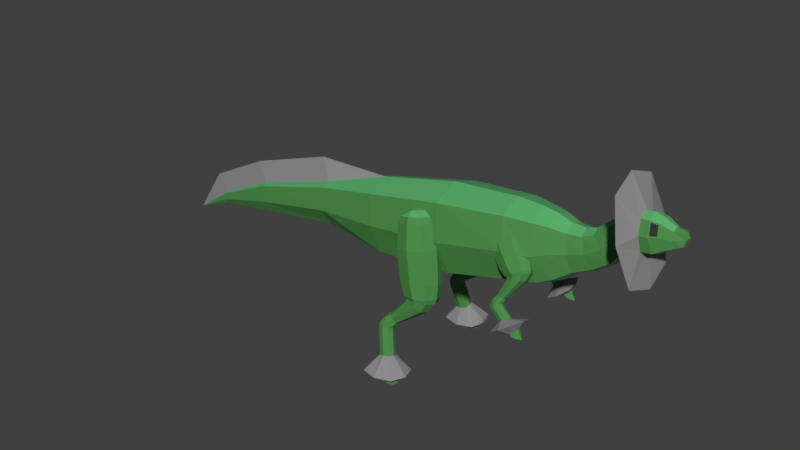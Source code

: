 # Source: Small_Herbivore_Metal.blend  (saved by Blender 2.78.0; exported with 4.5.12 LTS)
import bpy
from mathutils import Matrix  # noqa: F401  (used for matrix-valued properties, if any)

bpy.ops.wm.read_factory_settings(use_empty=True)
scene = bpy.context.scene
scene.name = 'Scene'

# ---- collections
col_collection_1 = bpy.data.collections.new('Collection 1'); scene.collection.children.link(col_collection_1)

# ---- materials (node trees are filled in below, after node groups)
mat_green_hide_small_herbivore_metal = bpy.data.materials.new('Green Hide Small Herbivore Metal')
mat_green_hide_small_herbivore_metal.alpha_threshold = 0.0
mat_green_hide_small_herbivore_metal.use_transparent_shadow = False
mat_green_hide_small_herbivore_metal.diffuse_color = (0.08, 0.28, 0.075, 1.0)
mat_green_hide_small_herbivore_metal.roughness = 0.5
mat_green_hide_small_herbivore_metal.specular_intensity = 0.1
mat_green_hide_small_herbivore_metal.line_color = (0.0, 0.0, 0.0, 1.0)
mat_light_green_hide_small_herbivore_metal = bpy.data.materials.new('Light Green Hide Small Herbivore Metal')
mat_light_green_hide_small_herbivore_metal.alpha_threshold = 0.0
mat_light_green_hide_small_herbivore_metal.use_transparent_shadow = False
mat_light_green_hide_small_herbivore_metal.diffuse_color = (0.11, 0.45, 0.16, 1.0)
mat_light_green_hide_small_herbivore_metal.roughness = 0.5
mat_light_green_hide_small_herbivore_metal.specular_intensity = 0.1
mat_pale_hide_small_herbivore_metal = bpy.data.materials.new('Pale Hide Small Herbivore Metal')
mat_pale_hide_small_herbivore_metal.alpha_threshold = 0.0
mat_pale_hide_small_herbivore_metal.use_transparent_shadow = False
mat_pale_hide_small_herbivore_metal.diffuse_color = (0.5, 0.8, 0.7, 1.0)
mat_pale_hide_small_herbivore_metal.roughness = 0.5
mat_pale_hide_small_herbivore_metal.specular_intensity = 0.1
mat_eyes_small_herbivore_metal = bpy.data.materials.new('Eyes Small Herbivore Metal')
mat_eyes_small_herbivore_metal.alpha_threshold = 0.0
mat_eyes_small_herbivore_metal.use_transparent_shadow = False
mat_eyes_small_herbivore_metal.diffuse_color = (0.03968, 0.03968, 0.03968, 1.0)
mat_eyes_small_herbivore_metal.roughness = 0.5
mat_metal_small_herbivore_metal = bpy.data.materials.new('Metal Small Herbivore Metal')
mat_metal_small_herbivore_metal.alpha_threshold = 0.0
mat_metal_small_herbivore_metal.use_transparent_shadow = False
mat_metal_small_herbivore_metal.diffuse_color = (0.274, 0.274, 0.274, 1.0)
mat_metal_small_herbivore_metal.roughness = 0.5
mat_metal_small_herbivore_metal.specular_intensity = 1.0

# ---- material node trees

# ---- world
world_world = bpy.data.worlds.new('World'); scene.world = world_world
world_world.color = (0.05088, 0.05088, 0.05088)
world_world.use_sun_shadow = False
world_world.sun_shadow_jitter_overblur = 0.0
world_world.cycles.sampling_method = 'MANUAL'

# ---- meshes
me_cube = bpy.data.meshes.new('Cube')
me_cube.from_pydata([(-1.531, 0.4644, 1.431), (0.02252, 0.55, 1.611), (0.02252, -0.5641, 1.611), (-1.531, -0.4786, 1.431), (-1.765, 0.4644, 2.478), (-0.2477, 0.55, 2.807), (-0.2477, -0.5641, 2.807), (-1.765, -0.4786, 2.478), (-1.498, -0.007086, 1.28), (0.0622, -0.007087, 1.433), (-1.798, -0.007086, 2.629), (-0.2874, -0.007087, 2.985), (-1.648, 0.6, 1.954), (-0.1097, 0.7101, 2.189), (-0.1097, -0.7242, 2.189), (-1.648, -0.6141, 1.954), (-4.613, -0.007085, 1.07), (-2.824, -0.007086, 1.403), (-2.846, -0.3107, 1.5), (-2.919, 0.4469, 1.787), (-3.006, 0.3455, 2.179), (-2.919, -0.4611, 1.787), (-3.006, -0.3597, 2.179), (-3.277, -0.007086, 2.591), (-2.846, 0.2966, 1.5), (-5.915, -0.007085, 0.8432), (-4.625, -0.1932, 1.142), (-4.666, 0.2711, 1.354), (-4.714, 0.209, 1.644), (-4.666, -0.2853, 1.354), (-4.714, -0.2232, 1.644), (-4.973, -0.007085, 2.026), (-4.625, 0.179, 1.142), (-6.802, -0.007085, 0.4972), (-5.92, -0.07913, 0.8709), (-5.935, 0.1006, 0.9533), (-5.954, 0.07658, 1.065), (-5.935, -0.1148, 0.9533), (-5.954, -0.09075, 1.065), (-6.205, -0.007085, 1.397), (-5.92, 0.06496, 0.8709), (1.229, 0.4975, 1.904), (0.9554, -0.007087, 3.098), (0.9895, -0.4867, 2.945), (1.109, -0.6568, 2.423), (0.9895, 0.4725, 2.945), (1.109, 0.6426, 2.423), (1.229, -0.5117, 1.904), (1.265, -0.007087, 1.742), (3.86, -0.007088, 3.309), (1.545, -0.5303, 2.43), (1.545, 0.5162, 2.43), (1.434, -0.007087, 3.085), (1.629, -0.4135, 1.954), (1.629, 0.3993, 1.954), (1.655, -0.007087, 1.798), (1.458, 0.3792, 2.937), (1.458, -0.3933, 2.937), (1.794, -0.438, 2.503), (1.794, 0.4238, 2.503), (1.703, -0.007087, 3.043), (1.869, -0.3418, 2.055), (1.869, 0.3276, 2.055), (1.89, -0.007087, 1.926), (1.723, 0.311, 2.921), (1.723, -0.3252, 2.921), (2.076, -0.3241, 2.571), (2.076, 0.3099, 2.571), (1.98, -0.007087, 2.962), (2.155, -0.2533, 2.246), (2.155, 0.2391, 2.246), (2.178, -0.007087, 2.153), (2.001, 0.2269, 2.874), (2.001, -0.2411, 2.874), (2.352, -0.2715, 2.646), (2.352, 0.2573, 2.646), (2.225, -0.007088, 2.957), (2.457, -0.2125, 2.387), (2.457, 0.1983, 2.387), (2.487, -0.007087, 2.313), (2.254, 0.1881, 2.886), (2.254, -0.2023, 2.886), (2.603, -0.2455, 2.789), (2.603, 0.2314, 2.789), (2.406, -0.007088, 3.02), (2.766, -0.1923, 2.598), (2.766, 0.1781, 2.598), (2.813, -0.007088, 2.543), (2.45, 0.1689, 2.967), (2.45, -0.1831, 2.967), (2.736, -0.2222, 2.945), (2.736, 0.2081, 2.945), (2.517, -0.007088, 3.109), (2.917, -0.1742, 2.808), (2.917, 0.16, 2.808), (2.969, -0.007088, 2.769), (2.567, 0.1517, 3.072), (2.567, -0.1659, 3.072), (2.888, -0.2222, 3.084), (2.888, 0.2081, 3.084), (2.704, -0.007088, 3.286), (3.04, -0.1742, 2.916), (3.04, 0.16, 2.916), (3.084, -0.007088, 2.867), (2.745, 0.1517, 3.24), (2.745, -0.1659, 3.24), (3.015, -0.2349, 3.176), (3.015, 0.2207, 3.176), (2.884, -0.007088, 3.434), (3.122, -0.184, 2.961), (3.122, 0.1698, 2.961), (3.153, -0.007088, 2.899), (2.914, 0.161, 3.376), (2.914, -0.1752, 3.376), (3.206, -0.2622, 3.243), (3.206, 0.2481, 3.243), (3.174, -0.007088, 3.566), (3.232, -0.2053, 2.975), (3.232, 0.1911, 2.975), (3.24, -0.007088, 2.898), (3.181, 0.1813, 3.492), (3.181, -0.1954, 3.492), (3.363, -0.2494, 3.281), (3.363, 0.2352, 3.281), (3.312, -0.007088, 3.579), (3.412, -0.2053, 2.993), (3.412, 0.1911, 2.993), (3.42, -0.007088, 2.916), (3.343, 0.1819, 3.481), (3.343, -0.196, 3.481), (3.471, -0.213, 3.299), (3.471, 0.1988, 3.299), (3.469, -0.007088, 3.539), (3.549, -0.166, 3.069), (3.549, 0.1519, 3.069), (3.555, -0.007088, 3.008), (3.455, 0.155, 3.462), (3.455, -0.1692, 3.462), (3.681, -0.1379, 3.275), (3.681, 0.1237, 3.275), (3.665, -0.007088, 3.44), (3.716, -0.1087, 3.14), (3.716, 0.09454, 3.14), (3.72, -0.007088, 3.1), (3.668, 0.08949, 3.403), (3.668, -0.1037, 3.403), (3.86, -0.07628, 3.309), (3.86, 0.0621, 3.309), (3.797, -0.007088, 3.433), (3.831, -0.08553, 3.2), (3.831, 0.07136, 3.2), (3.833, -0.007088, 3.169), (3.799, 0.06746, 3.404), (3.799, -0.08164, 3.404), (-0.1849, 0.4483, 1.956), (-0.3751, 0.3973, 2.485), (-0.7312, 0.4572, 1.831), (-0.7922, 0.4041, 2.39), (-0.2031, 0.935, 2.079), (-0.389, 0.769, 2.579), (-0.7493, 0.9439, 1.954), (-0.8061, 0.7757, 2.483), (-0.8286, 0.7019, 1.872), (-0.8667, 0.591, 2.421), (-0.1056, 0.6902, 2.038), (-0.3145, 0.582, 2.547), (-0.4551, 0.374, 1.874), (-0.5814, 0.3406, 2.422), (-0.4791, 1.018, 2.036), (-0.5998, 0.8325, 2.546), (-0.6173, 0.5629, 2.599), (-0.295, 0.5554, 1.087), (-0.4537, 0.5634, 2.62), (-0.6085, 0.4233, 2.548), (-0.7738, 0.5686, 2.547), (-0.6191, 0.7086, 2.62), (-0.3115, 0.393, 2.36), (-0.7952, 0.4009, 2.249), (-0.8113, 0.8319, 2.358), (-0.3276, 0.824, 2.469), (-0.2413, 0.6072, 2.432), (-0.8815, 0.6176, 2.286), (-0.572, 0.8977, 2.431), (-0.5507, 0.3272, 2.287), (-0.3433, 0.462, 1.313), (-0.08808, 0.5322, 1.391), (-0.6961, 0.7718, 1.312), (-0.604, 0.5406, 1.273), (-0.366, 1.07, 1.467), (-0.6212, 1.0, 1.389), (-0.01318, 0.7607, 1.468), (-0.1052, 0.9919, 1.507), (-0.2938, 0.596, 1.043), (-0.07253, 0.6154, 1.136), (-0.5954, 0.8199, 1.11), (-0.5196, 0.6225, 1.07), (-0.304, 1.075, 1.219), (-0.5264, 1.015, 1.17), (-0.003604, 0.8105, 1.197), (-0.07934, 1.008, 1.236), (-0.3741, 0.6793, 0.948), (-0.09348, 0.649, 1.065), (-0.556, 0.83, 1.091), (-0.493, 0.6553, 1.049), (-0.2893, 1.056, 1.16), (-0.4897, 1.003, 1.137), (-0.02716, 0.8216, 1.112), (-0.09011, 0.9963, 1.154), (-0.805, 0.8424, 0.5936), (-0.2156, 0.7224, 0.9072), (-0.5593, 0.8693, 1.06), (-0.5235, 0.7275, 1.01), (-0.3369, 1.053, 1.036), (-0.4954, 1.009, 1.076), (-0.1518, 0.8625, 0.9237), (-0.1875, 1.004, 0.9734), (-0.8797, 0.8435, 0.5222), (-0.7417, 0.8648, 0.5363), (-0.8634, 0.9415, 0.6904), (-0.859, 0.8675, 0.6587), (-0.7666, 1.037, 0.6251), (-0.8299, 1.015, 0.6825), (-0.7082, 0.938, 0.5284), (-0.7127, 1.012, 0.56), (-0.8979, 0.8497, 0.4969), (-0.8041, 0.8703, 0.4537), (-0.9492, 0.9618, 0.6375), (-0.9439, 0.8735, 0.5997), (-0.8338, 1.076, 0.5597), (-0.9093, 1.049, 0.6281), (-0.7642, 0.9575, 0.4443), (-0.7695, 1.046, 0.4821), (-0.9293, 0.8642, 0.4322), (-0.8111, 0.8765, 0.4436), (-0.9877, 0.968, 0.5973), (-0.9755, 0.8797, 0.5612), (-0.8598, 1.082, 0.5422), (-0.9467, 1.055, 0.5955), (-0.77, 0.9637, 0.4417), (-0.7822, 1.052, 0.4779), (-0.9309, 0.8711, 0.3976), (-0.8285, 0.891, 0.4173), (-1.051, 0.9825, 0.4895), (-1.026, 0.8942, 0.461), (-0.912, 1.097, 0.4889), (-1.013, 1.07, 0.5038), (-0.7901, 0.9783, 0.4316), (-0.8155, 1.067, 0.4601), (-0.8291, 0.8979, 0.4027), (-1.062, 0.9894, 0.4299), (-1.031, 0.9011, 0.4069), (-0.925, 1.103, 0.4566), (-1.027, 1.077, 0.4515), (-0.7942, 0.9852, 0.4243), (-0.8247, 1.073, 0.4472), (-0.919, 0.884, 0.3344), (-0.9266, 0.8761, 0.3728), (-0.8269, 0.9029, 0.3938), (-1.061, 0.9944, 0.384), (-1.027, 0.9061, 0.3662), (-0.9301, 1.108, 0.4319), (-1.03, 1.082, 0.4108), (-0.7959, 0.9902, 0.4206), (-0.8296, 1.078, 0.4385), (-0.8223, 0.9737, -0.112), (-0.8211, 0.9108, 0.3626), (-1.054, 1.002, 0.336), (-1.019, 0.914, 0.3206), (-0.9268, 1.116, 0.3932), (-1.025, 1.09, 0.365), (-0.792, 0.998, 0.3916), (-0.827, 1.086, 0.407), (-0.7813, 1.042, -0.4193), (-0.7225, 1.001, -0.08331), (-0.9596, 1.094, -0.1104), (-0.924, 1.004, -0.1261), (-0.8302, 1.211, -0.05216), (-0.93, 1.183, -0.08089), (-0.6929, 1.09, -0.05376), (-0.7285, 1.18, -0.03807), (-0.6796, 1.07, -0.4193), (-0.918, 1.163, -0.4193), (-0.8838, 1.073, -0.4193), (-0.7846, 1.279, -0.4193), (-0.8863, 1.252, -0.4193), (-0.6478, 1.159, -0.4193), (-0.6821, 1.249, -0.4193), (-0.5545, 1.159, -0.4757), (-0.7813, 1.042, -0.4678), (-0.6793, 1.048, -0.4678), (-0.918, 1.163, -0.4678), (-0.8838, 1.073, -0.4678), (-0.7846, 1.279, -0.4678), (-0.8863, 1.252, -0.4678), (-0.6824, 1.271, -0.4678), (-0.7829, 1.161, -0.4678), (-0.5888, 1.249, -0.4757), (-0.5863, 1.07, -0.4757), (-0.6879, 1.043, -0.5241), (-0.5863, 1.07, -0.5241), (-0.5545, 1.159, -0.5241), (-0.5888, 1.249, -0.5241), (-0.6896, 1.161, -0.5241), (-0.6913, 1.28, -0.5241), (-0.1849, -0.4629, 1.956), (-0.3751, -0.4119, 2.485), (-0.7312, -0.4717, 1.831), (-0.7922, -0.4186, 2.39), (-0.2031, -0.9496, 2.079), (-0.389, -0.7835, 2.579), (-0.7493, -0.9584, 1.954), (-0.8061, -0.7903, 2.483), (-0.8286, -0.7165, 1.872), (-0.8667, -0.6056, 2.421), (-0.1056, -0.7048, 2.038), (-0.3145, -0.5966, 2.547), (-0.4551, -0.3886, 1.874), (-0.5814, -0.3551, 2.422), (-0.4791, -1.033, 2.036), (-0.5998, -0.8471, 2.546), (-0.6173, -0.5774, 2.599), (-0.295, -0.57, 1.087), (-0.4537, -0.5779, 2.62), (-0.6085, -0.4379, 2.548), (-0.7738, -0.5831, 2.547), (-0.6191, -0.7231, 2.62), (-0.3115, -0.4076, 2.36), (-0.7952, -0.4155, 2.249), (-0.8113, -0.8464, 2.358), (-0.3276, -0.8386, 2.469), (-0.2413, -0.6218, 2.432), (-0.8815, -0.6322, 2.286), (-0.572, -0.9122, 2.431), (-0.5507, -0.3418, 2.287), (-0.3433, -0.4766, 1.313), (-0.08808, -0.5468, 1.391), (-0.6961, -0.7864, 1.312), (-0.604, -0.5552, 1.273), (-0.366, -1.085, 1.467), (-0.6212, -1.015, 1.389), (-0.01318, -0.7753, 1.468), (-0.1052, -1.006, 1.507), (-0.2938, -0.6106, 1.043), (-0.07253, -0.6299, 1.136), (-0.5954, -0.8345, 1.11), (-0.5196, -0.6371, 1.07), (-0.304, -1.09, 1.219), (-0.5264, -1.03, 1.17), (-0.003604, -0.825, 1.197), (-0.07934, -1.022, 1.236), (-0.3741, -0.6939, 0.948), (-0.09348, -0.6636, 1.065), (-0.556, -0.8446, 1.091), (-0.493, -0.6699, 1.049), (-0.2893, -1.07, 1.16), (-0.4897, -1.017, 1.137), (-0.02715, -0.8362, 1.112), (-0.09011, -1.011, 1.154), (-0.805, -0.8569, 0.5936), (-0.2156, -0.7369, 0.9072), (-0.5593, -0.8839, 1.06), (-0.5235, -0.7421, 1.01), (-0.3369, -1.067, 1.036), (-0.4954, -1.024, 1.076), (-0.1518, -0.8771, 0.9237), (-0.1875, -1.019, 0.9734), (-0.8797, -0.858, 0.5222), (-0.7417, -0.8794, 0.5363), (-0.8634, -0.9561, 0.6904), (-0.859, -0.8821, 0.6587), (-0.7666, -1.052, 0.6251), (-0.8299, -1.029, 0.6825), (-0.7082, -0.9526, 0.5284), (-0.7127, -1.027, 0.56), (-0.8979, -0.8642, 0.4969), (-0.8041, -0.8848, 0.4537), (-0.9492, -0.9763, 0.6375), (-0.9439, -0.888, 0.5997), (-0.8338, -1.09, 0.5597), (-0.9093, -1.064, 0.6281), (-0.7642, -0.9721, 0.4443), (-0.7695, -1.06, 0.4821), (-0.9293, -0.8788, 0.4322), (-0.8111, -0.891, 0.4436), (-0.9877, -0.9825, 0.5973), (-0.9755, -0.8942, 0.5612), (-0.8598, -1.097, 0.5422), (-0.9467, -1.07, 0.5955), (-0.77, -0.9783, 0.4417), (-0.7822, -1.067, 0.4779), (-0.9309, -0.8857, 0.3976), (-0.8285, -0.9056, 0.4173), (-1.051, -0.9971, 0.4895), (-1.026, -0.9088, 0.461), (-0.912, -1.111, 0.4889), (-1.013, -1.084, 0.5038), (-0.7901, -0.9929, 0.4316), (-0.8155, -1.081, 0.4601), (-0.8291, -0.9125, 0.4027), (-1.062, -1.004, 0.4299), (-1.031, -0.9157, 0.4069), (-0.925, -1.118, 0.4566), (-1.027, -1.091, 0.4515), (-0.7942, -0.9998, 0.4243), (-0.8247, -1.088, 0.4472), (-0.919, -0.8985, 0.3344), (-0.9266, -0.8907, 0.3728), (-0.8269, -0.9175, 0.3938), (-1.061, -1.009, 0.384), (-1.027, -0.9207, 0.3662), (-0.9301, -1.123, 0.4319), (-1.03, -1.096, 0.4108), (-0.7959, -1.005, 0.4206), (-0.8296, -1.093, 0.4385), (-0.8223, -0.9883, -0.112), (-0.8211, -0.9253, 0.3626), (-1.054, -1.017, 0.336), (-1.019, -0.9285, 0.3206), (-0.9268, -1.131, 0.3932), (-1.025, -1.104, 0.365), (-0.792, -1.013, 0.3916), (-0.827, -1.101, 0.407), (-0.7813, -1.057, -0.4193), (-0.7225, -1.016, -0.08331), (-0.9596, -1.109, -0.1104), (-0.924, -1.019, -0.1261), (-0.8302, -1.225, -0.05216), (-0.93, -1.198, -0.08089), (-0.6929, -1.105, -0.05376), (-0.7285, -1.195, -0.03807), (-0.6796, -1.084, -0.4193), (-0.918, -1.178, -0.4193), (-0.8838, -1.088, -0.4193), (-0.7846, -1.294, -0.4193), (-0.8863, -1.266, -0.4193), (-0.6478, -1.173, -0.4193), (-0.6821, -1.263, -0.4193), (-0.5545, -1.174, -0.4757), (-0.7813, -1.057, -0.4678), (-0.6793, -1.062, -0.4678), (-0.918, -1.178, -0.4678), (-0.8838, -1.088, -0.4678), (-0.7846, -1.294, -0.4678), (-0.8863, -1.266, -0.4678), (-0.6824, -1.285, -0.4678), (-0.7829, -1.175, -0.4678), (-0.5888, -1.264, -0.4757), (-0.5863, -1.085, -0.4757), (-0.6879, -1.057, -0.5241), (-0.5863, -1.085, -0.5241), (-0.5545, -1.174, -0.5241), (-0.5888, -1.264, -0.5241), (-0.6896, -1.176, -0.5241), (-0.6913, -1.294, -0.5241), (1.321, 0.19, 2.505), (1.054, 0.1015, 2.698), (0.9705, 0.2085, 2.247), (0.7862, 0.1156, 2.501), (1.241, 0.5551, 2.63), (0.9925, 0.3803, 2.793), (0.8906, 0.5736, 2.371), (0.7251, 0.3944, 2.596), (0.8739, 0.394, 2.267), (0.7124, 0.2573, 2.516), (1.337, 0.3696, 2.609), (1.066, 0.2386, 2.777), (1.159, 0.1402, 2.356), (0.9297, 0.06344, 2.584), (1.053, 0.6234, 2.52), (0.8489, 0.4324, 2.71), (0.8426, 0.219, 2.692), (1.462, 0.3534, 2.04), (0.9513, 0.2174, 2.762), (0.8722, 0.1158, 2.65), (0.7461, 0.2282, 2.61), (0.8253, 0.3298, 2.722), (1.131, 0.1098, 2.657), (0.8209, 0.1261, 2.428), (0.7501, 0.4494, 2.538), (1.06, 0.4331, 2.767), (1.146, 0.2688, 2.749), (0.7353, 0.2904, 2.446), (0.8937, 0.4936, 2.67), (0.9874, 0.06566, 2.524), (1.376, 0.2602, 2.124), (1.53, 0.3073, 2.265), (1.108, 0.5, 2.04), (1.199, 0.3247, 2.021), (1.276, 0.7167, 2.28), (1.123, 0.6696, 2.139), (1.545, 0.4769, 2.363), (1.454, 0.6522, 2.383), (1.472, 0.3889, 2.024), (1.601, 0.3952, 2.153), (1.227, 0.5559, 1.981), (1.305, 0.4069, 1.96), (1.384, 0.743, 2.177), (1.245, 0.7012, 2.064), (1.619, 0.5405, 2.236), (1.541, 0.6896, 2.257), (1.434, 0.4622, 1.958), (1.602, 0.4279, 2.114), (1.259, 0.5655, 1.987), (1.326, 0.4343, 1.963), (1.411, 0.7336, 2.149), (1.281, 0.6947, 2.059), (1.624, 0.5571, 2.186), (1.556, 0.6883, 2.209), (1.213, 0.6211, 1.647), (1.553, 0.4992, 2.001), (1.262, 0.5987, 1.976), (1.31, 0.4937, 1.943), (1.41, 0.7427, 2.069), (1.292, 0.7056, 2.027), (1.583, 0.6061, 2.052), (1.534, 0.7112, 2.084), (1.18, 0.6286, 1.584), (1.271, 0.6438, 1.644), (1.14, 0.6889, 1.689), (1.157, 0.6346, 1.664), (1.218, 0.7689, 1.704), (1.16, 0.7462, 1.707), (1.291, 0.7012, 1.662), (1.274, 0.7555, 1.687), (1.173, 0.6358, 1.565), (1.248, 0.6557, 1.58), (1.092, 0.7094, 1.634), (1.112, 0.6446, 1.604), (1.185, 0.8049, 1.652), (1.116, 0.7778, 1.656), (1.272, 0.7241, 1.602), (1.252, 0.7889, 1.632), (1.167, 0.653, 1.523), (1.246, 0.6614, 1.573), (1.075, 0.718, 1.601), (1.1, 0.653, 1.574), (1.171, 0.8113, 1.635), (1.098, 0.7856, 1.627), (1.268, 0.7291, 1.6), (1.244, 0.7941, 1.626), (1.174, 0.6616, 1.506), (1.239, 0.6752, 1.556), (1.058, 0.7392, 1.525), (1.09, 0.6736, 1.508), (1.147, 0.8275, 1.591), (1.075, 0.8054, 1.559), (1.256, 0.7413, 1.589), (1.224, 0.807, 1.607), (1.242, 0.6818, 1.549), (1.066, 0.7501, 1.492), (1.099, 0.6839, 1.479), (1.146, 0.8359, 1.571), (1.078, 0.8156, 1.528), (1.255, 0.7473, 1.585), (1.221, 0.8135, 1.598), (1.198, 0.6774, 1.48), (1.183, 0.6677, 1.496), (1.246, 0.6865, 1.546), (1.078, 0.7582, 1.47), (1.112, 0.6916, 1.461), (1.149, 0.842, 1.557), (1.086, 0.8232, 1.507), (1.254, 0.7515, 1.583), (1.219, 0.8182, 1.593), (1.375, 0.6745, 1.301), (1.257, 0.6955, 1.534), (1.095, 0.7687, 1.449), (1.13, 0.7019, 1.442), (1.16, 0.8517, 1.54), (1.101, 0.8335, 1.487), (1.264, 0.7603, 1.571), (1.229, 0.8272, 1.579), (1.516, 0.6753, 1.195), (1.436, 0.693, 1.356), (1.27, 0.7676, 1.27), (1.306, 0.6995, 1.262), (1.337, 0.8521, 1.362), (1.277, 0.8337, 1.308), (1.442, 0.759, 1.394), (1.407, 0.8272, 1.402), (1.58, 0.6981, 1.241), (1.422, 0.7761, 1.128), (1.449, 0.7008, 1.147), (1.502, 0.8734, 1.185), (1.438, 0.8505, 1.139), (1.596, 0.7725, 1.252), (1.57, 0.8478, 1.233), (1.578, 0.6753, 1.159), (1.627, 0.6981, 1.135), (1.563, 0.8734, 1.149), (1.682, 0.7725, 1.097), (1.616, 0.8478, 1.127), (1.321, -0.2104, 2.505), (1.054, -0.1219, 2.698), (0.9705, -0.2288, 2.247), (0.7862, -0.136, 2.501), (1.241, -0.5755, 2.63), (0.9925, -0.4007, 2.793), (0.8906, -0.5939, 2.371), (0.7251, -0.4148, 2.596), (0.8739, -0.4144, 2.267), (0.7124, -0.2776, 2.516), (1.337, -0.3899, 2.609), (1.066, -0.259, 2.777), (1.159, -0.1605, 2.356), (0.9297, -0.08381, 2.584), (1.053, -0.6438, 2.52), (0.8489, -0.4528, 2.71), (0.8426, -0.2394, 2.692), (1.462, -0.3738, 2.04), (0.9513, -0.2378, 2.762), (0.8722, -0.1362, 2.65), (0.7461, -0.2486, 2.61), (0.8253, -0.3502, 2.722), (1.131, -0.1302, 2.657), (0.8209, -0.1465, 2.428), (0.7501, -0.4698, 2.538), (1.06, -0.4534, 2.767), (1.146, -0.2892, 2.749), (0.7353, -0.3108, 2.446), (0.8937, -0.5139, 2.67), (0.9874, -0.08603, 2.524), (1.376, -0.2806, 2.124), (1.53, -0.3277, 2.265), (1.108, -0.5204, 2.04), (1.199, -0.3451, 2.021), (1.276, -0.737, 2.28), (1.123, -0.69, 2.139), (1.545, -0.4973, 2.363), (1.454, -0.6725, 2.383), (1.472, -0.4093, 2.024), (1.601, -0.4156, 2.153), (1.227, -0.5763, 1.981), (1.305, -0.4273, 1.96), (1.384, -0.7634, 2.177), (1.245, -0.7216, 2.064), (1.619, -0.5609, 2.236), (1.541, -0.71, 2.257), (1.434, -0.4825, 1.958), (1.602, -0.4482, 2.114), (1.259, -0.5859, 1.987), (1.326, -0.4546, 1.963), (1.411, -0.754, 2.149), (1.281, -0.7151, 2.059), (1.624, -0.5774, 2.186), (1.556, -0.7087, 2.209), (1.213, -0.6415, 1.647), (1.553, -0.5196, 2.001), (1.262, -0.6191, 1.976), (1.31, -0.514, 1.943), (1.41, -0.7631, 2.069), (1.292, -0.726, 2.027), (1.583, -0.6265, 2.052), (1.534, -0.7316, 2.084), (1.18, -0.649, 1.584), (1.271, -0.6642, 1.644), (1.14, -0.7093, 1.689), (1.157, -0.6549, 1.664), (1.218, -0.7893, 1.704), (1.16, -0.7666, 1.707), (1.291, -0.7215, 1.662), (1.274, -0.7759, 1.687), (1.173, -0.6561, 1.565), (1.248, -0.6761, 1.58), (1.092, -0.7298, 1.634), (1.112, -0.665, 1.604), (1.185, -0.8252, 1.652), (1.116, -0.7982, 1.656), (1.272, -0.7444, 1.602), (1.252, -0.8092, 1.632), (1.167, -0.6734, 1.523), (1.246, -0.6818, 1.573), (1.075, -0.7383, 1.601), (1.1, -0.6734, 1.574), (1.171, -0.8317, 1.635), (1.098, -0.806, 1.627), (1.268, -0.7495, 1.6), (1.244, -0.8144, 1.626), (1.174, -0.682, 1.506), (1.239, -0.6955, 1.556), (1.058, -0.7596, 1.525), (1.09, -0.6939, 1.508), (1.147, -0.8479, 1.591), (1.075, -0.8258, 1.559), (1.256, -0.7617, 1.589), (1.224, -0.8274, 1.607), (1.242, -0.7022, 1.549), (1.066, -0.7705, 1.492), (1.099, -0.7043, 1.479), (1.146, -0.8562, 1.571), (1.078, -0.836, 1.528), (1.255, -0.7677, 1.585), (1.221, -0.8339, 1.598), (1.198, -0.6977, 1.48), (1.183, -0.6881, 1.496), (1.246, -0.7069, 1.546), (1.078, -0.7786, 1.47), (1.112, -0.7119, 1.461), (1.149, -0.8624, 1.557), (1.086, -0.8436, 1.507), (1.254, -0.7719, 1.583), (1.219, -0.8386, 1.593), (1.375, -0.6949, 1.301), (1.257, -0.7159, 1.534), (1.095, -0.7891, 1.449), (1.13, -0.7222, 1.442), (1.16, -0.872, 1.54), (1.101, -0.8539, 1.487), (1.264, -0.7807, 1.571), (1.229, -0.8475, 1.579), (1.516, -0.6956, 1.195), (1.436, -0.7133, 1.356), (1.27, -0.788, 1.27), (1.306, -0.7198, 1.262), (1.337, -0.8725, 1.362), (1.277, -0.854, 1.308), (1.442, -0.7794, 1.394), (1.407, -0.8475, 1.402), (1.58, -0.7185, 1.241), (1.422, -0.7965, 1.128), (1.449, -0.7212, 1.147), (1.502, -0.8938, 1.185), (1.438, -0.8709, 1.139), (1.596, -0.7929, 1.252), (1.57, -0.8682, 1.233), (1.578, -0.6956, 1.159), (1.627, -0.7185, 1.135), (1.563, -0.8938, 1.149), (1.682, -0.7929, 1.097), (1.616, -0.8682, 1.127), (3.494, 0.1976, 3.281), (3.344, 0.2481, 3.257), (3.319, 0.1813, 3.506), (3.475, 0.144, 3.481), (3.494, -0.2117, 3.281), (3.344, -0.2622, 3.257), (3.319, -0.1954, 3.506), (3.475, -0.1582, 3.481), (3.47, 0.1947, 3.3), (3.364, 0.2304, 3.283), (3.344, 0.1781, 3.479), (3.454, 0.1518, 3.461), (3.47, -0.2089, 3.3), (3.364, -0.2446, 3.283), (3.344, -0.1923, 3.479), (3.454, -0.1659, 3.461), (1.693, 0.7597, 1.447), (1.659, 0.549, 1.373), (1.472, 0.487, 1.223), (1.266, 0.5628, 1.091), (1.599, 0.9748, 1.43), (1.173, 0.778, 1.075), (1.393, 1.051, 1.299), (1.207, 0.9887, 1.149), (1.693, -0.78, 1.447), (1.659, -0.5693, 1.373), (1.472, -0.5074, 1.223), (1.266, -0.5832, 1.091), (1.599, -0.9952, 1.43), (1.173, -0.7983, 1.075), (1.393, -1.071, 1.299), (1.207, -1.009, 1.149), (-0.3869, 1.141, -0.3385), (-0.481, 0.8744, -0.3555), (-0.7849, 0.7924, -0.372), (-1.092, 0.8842, -0.3801), (-0.4905, 1.411, -0.3295), (-1.196, 1.154, -0.371), (-0.7975, 1.503, -0.3376), (-1.101, 1.421, -0.3541), (-0.3869, -1.156, -0.3385), (-0.481, -0.889, -0.3555), (-0.7849, -0.807, -0.372), (-1.092, -0.8987, -0.3801), (-0.4905, -1.426, -0.3295), (-1.196, -1.169, -0.371), (-0.7975, -1.517, -0.3376), (-1.101, -1.435, -0.3541), (3.306, -0.5697, 2.506), (3.363, -0.007088, 2.298), (3.306, 0.5556, 2.506), (3.105, 0.7173, 3.229), (3.105, -0.7315, 3.229), (2.917, -0.5418, 3.903), (2.917, 0.5276, 3.903), (2.862, -0.007088, 4.101), (-3.019, 0.1692, 2.235), (-5.957, -0.04892, 1.081), (-4.721, 0.101, 1.685), (-5.957, 0.03475, 1.081), (-3.019, -0.1834, 2.235), (-4.721, -0.1151, 1.685)], [], [(8, 9, 2, 3), (10, 7, 6, 11), (12, 4, 5, 13), (6, 14, 44, 43), (14, 6, 7, 15), (0, 8, 17, 24), (3, 15, 21, 18), (11, 6, 43, 42), (4, 10, 11, 5), (0, 1, 9, 8), (1, 13, 46, 41), (10, 786, 23), (15, 7, 22, 21), (2, 14, 15, 3), (2, 9, 48, 47), (0, 12, 13, 1), (17, 18, 26, 16), (21, 22, 30, 29), (24, 17, 16, 32), (18, 21, 29, 26), (8, 3, 18, 17), (4, 12, 19, 20), (12, 0, 24, 19), (7, 10, 790, 22), (32, 16, 25, 40), (26, 29, 37, 34), (28, 27, 35, 36), (30, 791, 787, 38), (19, 24, 32, 27), (23, 786, 788, 31), (22, 790, 791, 30), (20, 19, 27, 28), (36, 35, 33), (38, 787, 33), (39, 789, 33), (35, 40, 33), (29, 30, 38, 37), (16, 26, 34, 25), (27, 32, 40, 35), (31, 788, 789, 39), (13, 5, 45, 46), (5, 11, 42, 45), (48, 41, 54, 55), (43, 44, 50, 57), (34, 37, 33), (40, 25, 33), (37, 38, 33), (25, 34, 33), (46, 45, 56, 51), (41, 46, 51, 54), (9, 1, 41, 48), (14, 2, 47, 44), (57, 50, 58, 65), (53, 55, 63, 61), (54, 51, 59, 62), (56, 52, 60, 64), (44, 47, 53, 50), (47, 48, 55, 53), (42, 43, 57, 52), (45, 42, 52, 56), (62, 59, 67, 70), (64, 60, 68, 72), (60, 65, 73, 68), (59, 64, 72, 67), (55, 54, 62, 63), (50, 53, 61, 58), (51, 56, 64, 59), (52, 57, 65, 60), (68, 73, 81, 76), (67, 72, 80, 75), (66, 69, 77, 74), (71, 70, 78, 79), (61, 63, 71, 69), (65, 58, 66, 73), (63, 62, 70, 71), (58, 61, 69, 66), (74, 77, 85, 82), (79, 78, 86, 87), (81, 74, 82, 89), (77, 79, 87, 85), (72, 68, 76, 80), (70, 67, 75, 78), (69, 71, 79, 77), (73, 66, 74, 81), (85, 87, 95, 93), (86, 83, 91, 94), (88, 84, 92, 96), (84, 89, 97, 92), (75, 80, 88, 83), (76, 81, 89, 84), (80, 76, 84, 88), (78, 75, 83, 86), (96, 92, 100, 104), (92, 97, 105, 100), (91, 96, 104, 99), (90, 93, 101, 98), (89, 82, 90, 97), (87, 86, 94, 95), (82, 85, 93, 90), (83, 88, 96, 91), (99, 104, 112, 107), (98, 101, 109, 106), (103, 102, 110, 111), (105, 98, 106, 113), (94, 91, 99, 102), (93, 95, 103, 101), (97, 90, 98, 105), (95, 94, 102, 103), (779, 780, 118, 119), (783, 782, 114, 121), (778, 779, 119, 117), (780, 781, 115, 118), (100, 105, 113, 108), (104, 100, 108, 112), (102, 99, 107, 110), (101, 103, 111, 109), (118, 115, 731, 126), (120, 116, 124, 732), (116, 121, 736, 124), (115, 120, 732, 731), (782, 778, 117, 114), (781, 784, 120, 115), (785, 783, 121, 116), (784, 785, 116, 120), (732, 124, 132, 733), (124, 736, 737, 132), (123, 128, 740, 739), (735, 125, 133, 734), (117, 119, 127, 125), (121, 114, 735, 736), (119, 118, 126, 127), (114, 117, 125, 735), (734, 133, 141, 138), (135, 134, 142, 143), (737, 734, 138, 145), (133, 135, 143, 141), (126, 731, 730, 134), (125, 127, 135, 133), (136, 131, 738, 741), (127, 126, 134, 135), (145, 138, 146, 153), (141, 143, 151, 149), (142, 139, 147, 150), (144, 140, 148, 152), (730, 733, 144, 139), (132, 737, 145, 140), (733, 132, 140, 144), (134, 730, 139, 142), (151, 49, 146, 149), (150, 147, 49, 151), (147, 152, 148, 49), (49, 148, 153, 146), (143, 142, 150, 151), (138, 141, 149, 146), (139, 144, 152, 147), (140, 145, 153, 148), (183, 167, 157, 177), (181, 163, 161, 178), (182, 169, 159, 179), (180, 165, 155, 176), (158, 164, 190, 191), (170, 173, 172), (169, 175, 159), (162, 160, 189, 186), (179, 159, 165, 180), (177, 157, 163, 181), (164, 154, 185, 190), (161, 175, 169), (163, 157, 174), (160, 168, 188, 189), (178, 161, 169, 182), (176, 155, 167, 183), (175, 174, 170), (172, 173, 155), (174, 173, 170), (172, 175, 170), (154, 176, 183, 166), (175, 161, 174), (174, 161, 163), (174, 157, 173), (173, 157, 167), (159, 175, 172), (172, 165, 159), (155, 173, 167), (155, 165, 172), (160, 178, 182, 168), (156, 177, 181, 162), (158, 179, 180, 164), (164, 180, 176, 154), (168, 182, 179, 158), (162, 181, 178, 160), (166, 183, 177, 156), (187, 186, 194, 195), (191, 190, 198, 199), (190, 185, 193, 198), (184, 187, 195, 171), (156, 162, 186, 187), (168, 158, 191, 188), (154, 166, 184, 185), (166, 156, 187, 184), (171, 195, 203, 192), (193, 171, 192, 201), (197, 196, 204, 205), (194, 197, 205, 202), (188, 191, 199, 196), (186, 189, 197, 194), (189, 188, 196, 197), (185, 184, 171, 193), (201, 192, 200, 209), (205, 204, 212, 213), (202, 205, 213, 210), (204, 207, 215, 212), (198, 193, 201, 206), (199, 198, 206, 207), (195, 194, 202, 203), (196, 199, 207, 204), (212, 215, 223, 220), (211, 210, 218, 219), (215, 214, 222, 223), (214, 209, 217, 222), (192, 203, 211, 200), (206, 201, 209, 214), (207, 206, 214, 215), (203, 202, 210, 211), (223, 222, 230, 231), (222, 217, 225, 230), (208, 219, 227, 216), (217, 208, 216, 225), (210, 213, 221, 218), (213, 212, 220, 221), (209, 200, 208, 217), (200, 211, 219, 208), (216, 227, 235, 224), (225, 216, 224, 233), (229, 228, 236, 237), (226, 229, 237, 234), (219, 218, 226, 227), (220, 223, 231, 228), (218, 221, 229, 226), (221, 220, 228, 229), (237, 236, 244, 245), (234, 237, 245, 242), (236, 239, 247, 244), (235, 234, 242, 243), (230, 225, 233, 238), (231, 230, 238, 239), (227, 226, 234, 235), (228, 231, 239, 236), (243, 242, 249, 250), (247, 246, 253, 254), (246, 241, 248, 253), (232, 243, 250, 240), (233, 224, 232, 241), (224, 235, 243, 232), (238, 233, 241, 246), (239, 238, 246, 247), (253, 248, 257, 262), (240, 250, 259, 256), (248, 240, 256, 257), (252, 251, 260, 261), (244, 247, 254, 251), (242, 245, 252, 249), (245, 244, 251, 252), (241, 232, 240, 248), (257, 256, 255, 265), (261, 260, 268, 269), (258, 261, 269, 266), (260, 263, 271, 268), (254, 253, 262, 263), (250, 249, 258, 259), (251, 254, 263, 260), (249, 252, 261, 258), (266, 269, 277, 274), (268, 271, 279, 276), (267, 266, 274, 275), (271, 270, 278, 279), (256, 259, 267, 255), (262, 257, 265, 270), (263, 262, 270, 271), (259, 258, 266, 267), (765, 767, 281, 282), (766, 762, 285, 286), (762, 763, 280, 285), (764, 765, 282, 272), (269, 268, 276, 277), (265, 255, 264, 273), (255, 267, 275, 264), (270, 265, 273, 278), (272, 282, 291, 288), (280, 272, 288, 289), (284, 283, 292, 293), (281, 284, 293, 290), (768, 766, 286, 283), (767, 769, 284, 281), (769, 768, 283, 284), (763, 764, 272, 280), (295, 292, 303, 302), (294, 286, 296, 301), (291, 290, 295, 288), (290, 293, 292, 295), (292, 294, 303), (288, 295, 302, 298), (282, 281, 290, 291), (283, 286, 294, 292), (302, 303, 301, 300), (298, 302, 300, 299), (287, 297, 299, 300), (296, 287, 300, 301), (285, 280, 297, 287), (289, 298, 299), (286, 285, 287, 296), (280, 289, 299, 297), (303, 294, 301), (298, 289, 288), (333, 327, 307, 317), (331, 328, 311, 313), (332, 329, 309, 319), (330, 326, 305, 315), (308, 341, 340, 314), (320, 322, 323), (319, 309, 325), (312, 336, 339, 310), (329, 330, 315, 309), (327, 331, 313, 307), (314, 340, 335, 304), (311, 319, 325), (313, 324, 307), (310, 339, 338, 318), (328, 332, 319, 311), (326, 333, 317, 305), (325, 320, 324), (322, 305, 323), (324, 320, 323), (322, 320, 325), (304, 316, 333, 326), (325, 324, 311), (324, 313, 311), (324, 323, 307), (323, 317, 307), (309, 322, 325), (322, 309, 315), (305, 317, 323), (305, 322, 315), (310, 318, 332, 328), (306, 312, 331, 327), (308, 314, 330, 329), (314, 304, 326, 330), (318, 308, 329, 332), (312, 310, 328, 331), (316, 306, 327, 333), (337, 345, 344, 336), (341, 349, 348, 340), (340, 348, 343, 335), (334, 321, 345, 337), (306, 337, 336, 312), (318, 338, 341, 308), (304, 335, 334, 316), (316, 334, 337, 306), (321, 342, 353, 345), (343, 351, 342, 321), (347, 355, 354, 346), (344, 352, 355, 347), (338, 346, 349, 341), (336, 344, 347, 339), (339, 347, 346, 338), (335, 343, 321, 334), (351, 359, 350, 342), (355, 363, 362, 354), (352, 360, 363, 355), (354, 362, 365, 357), (348, 356, 351, 343), (349, 357, 356, 348), (345, 353, 352, 344), (346, 354, 357, 349), (362, 370, 373, 365), (361, 369, 368, 360), (365, 373, 372, 364), (364, 372, 367, 359), (342, 350, 361, 353), (356, 364, 359, 351), (357, 365, 364, 356), (353, 361, 360, 352), (373, 381, 380, 372), (372, 380, 375, 367), (358, 366, 377, 369), (367, 375, 366, 358), (360, 368, 371, 363), (363, 371, 370, 362), (359, 367, 358, 350), (350, 358, 369, 361), (366, 374, 385, 377), (375, 383, 374, 366), (379, 387, 386, 378), (376, 384, 387, 379), (369, 377, 376, 368), (370, 378, 381, 373), (368, 376, 379, 371), (371, 379, 378, 370), (387, 395, 394, 386), (384, 392, 395, 387), (386, 394, 397, 389), (385, 393, 392, 384), (380, 388, 383, 375), (381, 389, 388, 380), (377, 385, 384, 376), (378, 386, 389, 381), (393, 400, 399, 392), (397, 404, 403, 396), (396, 403, 398, 391), (382, 390, 400, 393), (383, 391, 382, 374), (374, 382, 393, 385), (388, 396, 391, 383), (389, 397, 396, 388), (403, 412, 407, 398), (390, 406, 409, 400), (398, 407, 406, 390), (402, 411, 410, 401), (394, 401, 404, 397), (392, 399, 402, 395), (395, 402, 401, 394), (391, 398, 390, 382), (407, 415, 405, 406), (411, 419, 418, 410), (408, 416, 419, 411), (410, 418, 421, 413), (404, 413, 412, 403), (400, 409, 408, 399), (401, 410, 413, 404), (399, 408, 411, 402), (416, 424, 427, 419), (418, 426, 429, 421), (417, 425, 424, 416), (421, 429, 428, 420), (406, 405, 417, 409), (412, 420, 415, 407), (413, 421, 420, 412), (409, 417, 416, 408), (773, 432, 431, 775), (774, 436, 435, 770), (770, 435, 430, 771), (772, 422, 432, 773), (419, 427, 426, 418), (415, 423, 414, 405), (405, 414, 425, 417), (420, 428, 423, 415), (422, 438, 441, 432), (430, 439, 438, 422), (434, 443, 442, 433), (431, 440, 443, 434), (776, 433, 436, 774), (775, 431, 434, 777), (777, 434, 433, 776), (771, 430, 422, 772), (445, 452, 453, 442), (444, 451, 446, 436), (441, 438, 445, 440), (440, 445, 442, 443), (442, 453, 444), (438, 448, 452, 445), (432, 441, 440, 431), (433, 442, 444, 436), (452, 450, 451, 453), (448, 449, 450, 452), (437, 450, 449, 447), (446, 451, 450, 437), (435, 437, 447, 430), (439, 449, 448), (436, 446, 437, 435), (430, 447, 449, 439), (453, 451, 444), (448, 438, 439), (483, 467, 457, 477), (481, 463, 461, 478), (482, 469, 459, 479), (480, 465, 455, 476), (458, 464, 490, 491), (470, 473, 472), (469, 475, 459), (462, 460, 489, 486), (479, 459, 465, 480), (477, 457, 463, 481), (464, 454, 485, 490), (461, 475, 469), (463, 457, 474), (460, 468, 488, 489), (478, 461, 469, 482), (476, 455, 467, 483), (475, 474, 470), (472, 473, 455), (474, 473, 470), (472, 475, 470), (454, 476, 483, 466), (475, 461, 474), (474, 461, 463), (474, 457, 473), (473, 457, 467), (459, 475, 472), (472, 465, 459), (455, 473, 467), (455, 465, 472), (460, 478, 482, 468), (456, 477, 481, 462), (458, 479, 480, 464), (464, 480, 476, 454), (468, 482, 479, 458), (462, 481, 478, 460), (466, 483, 477, 456), (487, 486, 494, 495), (491, 490, 498, 499), (490, 485, 493, 498), (484, 487, 495, 471), (456, 462, 486, 487), (468, 458, 491, 488), (454, 466, 484, 485), (466, 456, 487, 484), (471, 495, 503, 492), (493, 471, 492, 501), (497, 496, 504, 505), (494, 497, 505, 502), (488, 491, 499, 496), (486, 489, 497, 494), (489, 488, 496, 497), (485, 484, 471, 493), (501, 492, 500, 509), (505, 504, 512, 513), (502, 505, 513, 510), (504, 507, 515, 512), (498, 493, 501, 506), (499, 498, 506, 507), (495, 494, 502, 503), (496, 499, 507, 504), (512, 515, 523, 520), (511, 510, 518, 519), (515, 514, 522, 523), (514, 509, 517, 522), (492, 503, 511, 500), (506, 501, 509, 514), (507, 506, 514, 515), (503, 502, 510, 511), (523, 522, 530, 531), (522, 517, 525, 530), (508, 519, 527, 516), (517, 508, 516, 525), (510, 513, 521, 518), (513, 512, 520, 521), (509, 500, 508, 517), (500, 511, 519, 508), (516, 527, 535, 524), (525, 516, 524, 533), (529, 528, 536, 537), (526, 529, 537, 534), (519, 518, 526, 527), (520, 523, 531, 528), (518, 521, 529, 526), (521, 520, 528, 529), (537, 536, 544, 545), (534, 537, 545, 542), (536, 539, 547, 544), (535, 534, 542, 543), (530, 525, 533, 538), (531, 530, 538, 539), (527, 526, 534, 535), (528, 531, 539, 536), (543, 542, 549, 550), (547, 546, 553, 554), (546, 541, 548, 553), (532, 543, 550, 540), (533, 524, 532, 541), (524, 535, 543, 532), (538, 533, 541, 546), (539, 538, 546, 547), (553, 548, 557, 562), (540, 550, 559, 556), (548, 540, 556, 557), (552, 551, 560, 561), (544, 547, 554, 551), (542, 545, 552, 549), (545, 544, 551, 552), (541, 532, 540, 548), (557, 556, 555, 565), (561, 560, 568, 569), (558, 561, 569, 566), (560, 563, 571, 568), (554, 553, 562, 563), (550, 549, 558, 559), (551, 554, 563, 560), (549, 552, 561, 558), (566, 569, 577, 574), (568, 571, 579, 576), (567, 566, 574, 575), (571, 570, 578, 579), (556, 559, 567, 555), (562, 557, 565, 570), (563, 562, 570, 571), (559, 558, 566, 567), (749, 751, 581, 582), (750, 746, 585, 586), (746, 747, 580, 585), (748, 749, 582, 572), (569, 568, 576, 577), (565, 555, 564, 573), (555, 567, 575, 564), (570, 565, 573, 578), (752, 750, 586, 583), (751, 753, 584, 581), (753, 752, 583, 584), (747, 748, 572, 580), (580, 572, 587, 588), (583, 586, 591, 589), (585, 580, 588, 590), (586, 585, 590, 591), (587, 589, 591, 588), (583, 572, 582, 584), (581, 584, 582), (572, 583, 589, 587), (588, 591, 590), (621, 615, 595, 605), (619, 616, 599, 601), (620, 617, 597, 607), (618, 614, 593, 603), (596, 629, 628, 602), (608, 610, 611), (607, 597, 613), (600, 624, 627, 598), (617, 618, 603, 597), (615, 619, 601, 595), (602, 628, 623, 592), (599, 607, 613), (601, 612, 595), (598, 627, 626, 606), (616, 620, 607, 599), (614, 621, 605, 593), (613, 608, 612), (610, 593, 611), (612, 608, 611), (610, 608, 613), (592, 604, 621, 614), (613, 612, 599), (612, 601, 599), (612, 611, 595), (611, 605, 595), (597, 610, 613), (610, 597, 603), (593, 605, 611), (593, 610, 603), (598, 606, 620, 616), (594, 600, 619, 615), (596, 602, 618, 617), (602, 592, 614, 618), (606, 596, 617, 620), (600, 598, 616, 619), (604, 594, 615, 621), (625, 633, 632, 624), (629, 637, 636, 628), (628, 636, 631, 623), (622, 609, 633, 625), (594, 625, 624, 600), (606, 626, 629, 596), (592, 623, 622, 604), (604, 622, 625, 594), (609, 630, 641, 633), (631, 639, 630, 609), (635, 643, 642, 634), (632, 640, 643, 635), (626, 634, 637, 629), (624, 632, 635, 627), (627, 635, 634, 626), (623, 631, 609, 622), (639, 647, 638, 630), (643, 651, 650, 642), (640, 648, 651, 643), (642, 650, 653, 645), (636, 644, 639, 631), (637, 645, 644, 636), (633, 641, 640, 632), (634, 642, 645, 637), (650, 658, 661, 653), (649, 657, 656, 648), (653, 661, 660, 652), (652, 660, 655, 647), (630, 638, 649, 641), (644, 652, 647, 639), (645, 653, 652, 644), (641, 649, 648, 640), (661, 669, 668, 660), (660, 668, 663, 655), (646, 654, 665, 657), (655, 663, 654, 646), (648, 656, 659, 651), (651, 659, 658, 650), (647, 655, 646, 638), (638, 646, 657, 649), (654, 662, 673, 665), (663, 671, 662, 654), (667, 675, 674, 666), (664, 672, 675, 667), (657, 665, 664, 656), (658, 666, 669, 661), (656, 664, 667, 659), (659, 667, 666, 658), (675, 683, 682, 674), (672, 680, 683, 675), (674, 682, 685, 677), (673, 681, 680, 672), (668, 676, 671, 663), (669, 677, 676, 668), (665, 673, 672, 664), (666, 674, 677, 669), (681, 688, 687, 680), (685, 692, 691, 684), (684, 691, 686, 679), (670, 678, 688, 681), (671, 679, 670, 662), (662, 670, 681, 673), (676, 684, 679, 671), (677, 685, 684, 676), (691, 700, 695, 686), (678, 694, 697, 688), (686, 695, 694, 678), (690, 699, 698, 689), (682, 689, 692, 685), (680, 687, 690, 683), (683, 690, 689, 682), (679, 686, 678, 670), (695, 703, 693, 694), (699, 707, 706, 698), (696, 704, 707, 699), (698, 706, 709, 701), (692, 701, 700, 691), (688, 697, 696, 687), (689, 698, 701, 692), (687, 696, 699, 690), (704, 712, 715, 707), (706, 714, 717, 709), (705, 713, 712, 704), (709, 717, 716, 708), (694, 693, 705, 697), (700, 708, 703, 695), (701, 709, 708, 700), (697, 705, 704, 696), (757, 720, 719, 759), (758, 724, 723, 754), (754, 723, 718, 755), (756, 710, 720, 757), (707, 715, 714, 706), (703, 711, 702, 693), (693, 702, 713, 705), (708, 716, 711, 703), (760, 721, 724, 758), (759, 719, 722, 761), (761, 722, 721, 760), (755, 718, 710, 756), (718, 726, 725, 710), (721, 727, 729, 724), (723, 728, 726, 718), (724, 729, 728, 723), (725, 726, 729, 727), (721, 722, 720, 710), (719, 720, 722), (710, 725, 727, 721), (726, 728, 729), (123, 131, 730, 731), (136, 128, 732, 733), (130, 122, 735, 734), (122, 129, 736, 735), (128, 123, 731, 732), (137, 130, 734, 737), (131, 136, 733, 730), (129, 137, 737, 736), (739, 740, 741, 738), (744, 743, 742, 745), (122, 130, 742, 743), (131, 123, 739, 738), (137, 129, 744, 745), (130, 137, 745, 742), (129, 122, 743, 744), (128, 136, 741, 740), (573, 564, 748, 747), (577, 576, 752, 753), (574, 577, 753, 751), (576, 579, 750, 752), (564, 575, 749, 748), (578, 573, 747, 746), (579, 578, 746, 750), (575, 574, 751, 749), (711, 755, 756, 702), (715, 761, 760, 714), (712, 759, 761, 715), (714, 760, 758, 717), (702, 756, 757, 713), (716, 754, 755, 711), (717, 758, 754, 716), (713, 757, 759, 712), (273, 264, 764, 763), (277, 276, 768, 769), (274, 277, 769, 767), (276, 279, 766, 768), (264, 275, 765, 764), (278, 273, 763, 762), (279, 278, 762, 766), (275, 274, 767, 765), (423, 771, 772, 414), (427, 777, 776, 426), (424, 775, 777, 427), (426, 776, 774, 429), (414, 772, 773, 425), (428, 770, 771, 423), (429, 774, 770, 428), (425, 773, 775, 424), (112, 108, 785, 784), (108, 113, 783, 785), (107, 112, 784, 781), (106, 109, 778, 782), (110, 107, 781, 780), (109, 111, 779, 778), (113, 106, 782, 783), (111, 110, 780, 779), (786, 10, 4, 20), (789, 788, 28, 36), (788, 786, 20, 28), (33, 787, 39), (790, 10, 23), (791, 790, 23, 31), (787, 791, 31, 39), (33, 789, 36)])
me_cube.polygons.foreach_set('material_index', [2, 1, 0, 0, 0, 2, 0, 1, 1, 2, 0, 4, 0, 0, 2, 0, 2, 0, 2, 0, 2, 0, 0, 1, 2, 0, 0, 1, 0, 4, 1, 0, 0, 1, 4, 0, 0, 2, 0, 4, 0, 1, 2, 0, 0, 2, 0, 2, 0, 0, 2, 0, 0, 2, 0, 1, 0, 2, 1, 1, 0, 1, 1, 0, 2, 0, 0, 1, 1, 0, 0, 2, 2, 0, 2, 0, 0, 2, 0, 2, 1, 0, 2, 0, 2, 0, 1, 1, 0, 1, 1, 0, 1, 1, 0, 0, 0, 2, 0, 0, 0, 0, 2, 0, 0, 2, 0, 2, 4, 4, 4, 4, 1, 1, 0, 2, 0, 1, 1, 0, 4, 4, 4, 4, 1, 1, 0, 0, 2, 0, 2, 0, 0, 2, 0, 2, 0, 2, 0, 2, 0, 2, 0, 0, 0, 1, 1, 0, 0, 0, 0, 0, 2, 0, 0, 0, 0, 0, 0, 0, 0, 0, 1, 0, 0, 0, 0, 1, 1, 0, 0, 0, 1, 0, 1, 1, 0, 1, 1, 1, 0, 1, 1, 0, 0, 0, 0, 0, 0, 0, 0, 0, 0, 0, 0, 0, 0, 0, 0, 0, 0, 0, 0, 0, 0, 0, 0, 0, 0, 0, 0, 0, 0, 0, 0, 0, 0, 0, 0, 0, 0, 0, 0, 0, 0, 0, 0, 0, 0, 0, 0, 0, 0, 0, 0, 0, 0, 0, 0, 0, 0, 0, 0, 0, 0, 0, 0, 0, 0, 0, 0, 0, 0, 0, 0, 0, 0, 0, 0, 0, 0, 0, 0, 0, 0, 0, 0, 0, 0, 0, 0, 0, 0, 0, 0, 0, 0, 0, 0, 0, 4, 4, 4, 4, 0, 0, 0, 0, 0, 0, 0, 0, 4, 4, 4, 4, 0, 0, 0, 0, 0, 0, 0, 0, 0, 0, 0, 0, 0, 0, 0, 0, 0, 0, 0, 0, 0, 0, 0, 0, 1, 0, 0, 0, 0, 1, 1, 0, 0, 0, 1, 0, 1, 1, 0, 1, 1, 1, 0, 1, 1, 0, 0, 0, 0, 0, 0, 0, 0, 0, 0, 0, 0, 0, 0, 0, 0, 0, 0, 0, 0, 0, 0, 0, 0, 0, 0, 0, 0, 0, 0, 0, 0, 0, 0, 0, 0, 0, 0, 0, 0, 0, 0, 0, 0, 0, 0, 0, 0, 0, 0, 0, 0, 0, 0, 0, 0, 0, 0, 0, 0, 0, 0, 0, 0, 0, 0, 0, 0, 0, 0, 0, 0, 0, 0, 0, 0, 0, 0, 0, 0, 0, 0, 0, 0, 0, 0, 0, 0, 0, 0, 0, 0, 0, 0, 0, 0, 0, 4, 4, 4, 4, 0, 0, 0, 0, 0, 0, 0, 0, 4, 4, 4, 4, 0, 0, 0, 0, 0, 0, 0, 0, 0, 0, 0, 0, 0, 0, 0, 0, 0, 0, 0, 0, 0, 0, 0, 0, 0, 0, 0, 0, 0, 0, 0, 0, 0, 0, 0, 0, 0, 0, 0, 0, 0, 0, 0, 0, 0, 0, 0, 0, 0, 0, 0, 0, 0, 0, 0, 0, 0, 0, 0, 0, 0, 0, 0, 0, 0, 0, 0, 0, 0, 0, 0, 0, 0, 0, 0, 0, 0, 0, 0, 0, 0, 0, 0, 0, 0, 0, 0, 0, 0, 0, 0, 0, 0, 0, 0, 0, 0, 0, 0, 0, 0, 0, 0, 0, 0, 0, 0, 0, 0, 0, 0, 0, 0, 0, 0, 0, 0, 0, 0, 0, 0, 0, 0, 0, 0, 0, 0, 0, 0, 0, 0, 0, 0, 0, 0, 0, 0, 0, 0, 0, 0, 0, 4, 4, 4, 4, 0, 0, 0, 0, 4, 4, 4, 4, 0, 0, 0, 0, 0, 4, 4, 0, 0, 0, 0, 0, 0, 0, 0, 0, 0, 0, 0, 0, 0, 0, 0, 0, 0, 0, 0, 0, 0, 0, 0, 0, 0, 0, 0, 0, 0, 0, 0, 0, 0, 0, 0, 0, 0, 0, 0, 0, 0, 0, 0, 0, 0, 0, 0, 0, 0, 0, 0, 0, 0, 0, 0, 0, 0, 0, 0, 0, 0, 0, 0, 0, 0, 0, 0, 0, 0, 0, 0, 0, 0, 0, 0, 0, 0, 0, 0, 0, 0, 0, 0, 0, 0, 0, 0, 0, 0, 0, 0, 0, 0, 0, 0, 0, 0, 0, 0, 0, 0, 0, 0, 0, 0, 0, 0, 0, 0, 0, 0, 0, 0, 0, 0, 0, 0, 0, 0, 0, 0, 0, 0, 0, 0, 4, 4, 4, 4, 0, 0, 0, 0, 4, 4, 4, 4, 0, 0, 0, 0, 0, 4, 4, 0, 0, 0, 0, 0, 0, 0, 0, 0, 0, 3, 3, 0, 0, 0, 0, 0, 0, 4, 4, 4, 4, 4, 4, 4, 4, 4, 4, 4, 4, 4, 4, 4, 4, 4, 4, 4, 4, 4, 4, 4, 4, 4, 4, 4, 4, 4, 4, 4, 4, 4, 4, 4, 4, 4, 4, 4, 4, 1, 1, 1, 4, 4, 4, 4, 1])
me_cube.materials.append(mat_green_hide_small_herbivore_metal)
me_cube.materials.append(mat_light_green_hide_small_herbivore_metal)
me_cube.materials.append(mat_pale_hide_small_herbivore_metal)
me_cube.materials.append(mat_eyes_small_herbivore_metal)
me_cube.materials.append(mat_metal_small_herbivore_metal)
me_cube.use_remesh_preserve_volume = False
me_cube.use_remesh_preserve_attributes = False
me_cube.use_mirror_vertex_groups = False
me_cube.update()
arm_small_herbivore_metal_armeture = bpy.data.armatures.new('Small Herbivore Metal Armeture')  # bones are not reproduced

# ---- objects
ob_small_herbivore_metal_armeture = bpy.data.objects.new('Small Herbivore Metal Armeture', arm_small_herbivore_metal_armeture)
ob_small_herbivore_metal = bpy.data.objects.new('Small Herbivore Metal', me_cube)

# ---- transforms, parenting, visibility, modifiers, constraints
ob_small_herbivore_metal_armeture.location = (-0.03178, 0.0, 0.004018)
ob_small_herbivore_metal_armeture.rotation_euler = (-0.0, 1.571, 0.0)
ob_small_herbivore_metal_armeture.hide_viewport = True
ob_small_herbivore_metal_armeture.show_in_front = True
ob_small_herbivore_metal_armeture.lineart.crease_threshold = 0.0
ob_small_herbivore_metal.parent = ob_small_herbivore_metal_armeture
ob_small_herbivore_metal.matrix_parent_inverse = Matrix(((7.55e-08, 0.0, -1.0, 0.004018), (0.0, 1.0, 0.0, 0.0), (1.0, 0.0, 7.55e-08, 0.9658), (0.0, 0.0, 0.0, 1.0)))
ob_small_herbivore_metal.location = (0.0, 0.0, 0.5253)
ob_small_herbivore_metal.lock_rotations_4d = False
ob_small_herbivore_metal.empty_display_type = 'ARROWS'
ob_small_herbivore_metal.lineart.crease_threshold = 0.0
_vg = ob_small_herbivore_metal.vertex_groups.new(name='Main Bone')
_vg = ob_small_herbivore_metal.vertex_groups.new(name='Torso Core')
for _i, _w in zip([0, 1, 2, 3, 4, 5, 6, 7, 8, 9, 10, 11, 12, 13, 14, 15, 41, 42, 43, 45, 47, 48, 50, 51, 52, 53, 54, 55, 56, 57, 60, 61, 62, 454, 455, 456, 457, 458, 459, 460, 461, 462, 463, 465, 466, 467, 468, 469, 470, 472, 473, 474, 475, 476, 477, 478, 479, 480, 481, 482, 483, 593, 594, 595, 597, 599, 600, 601, 603, 604, 605, 607, 608, 610, 611, 612, 613, 614, 615, 616, 618, 619, 620, 621], [0.03149, 0.7924, 0.794, 0.03754, 0.0142, 0.578, 0.5805, 0.01428, 0.03782, 0.8347, 0.02073, 0.7632, 0.005041, 0.5761, 0.5803, 0.00648, 0.1335, 0.5312, 0.06667, 0.06498, 0.1317, 0.1022, 0.002243, 0.01009, 0.1, 0.06415, 0.06091, 0.04359, 0.01268, 0.017, 0.0102, 0.004729, 0.002544, 0.06141, 0.3531, 0.05407, 0.1918, 0.006344, 0.08063, 0.01769, 0.1144, 0.03568, 0.158, 0.1553, 0.0667, 0.3221, 0.01913, 0.102, 0.2861, 0.2004, 0.3559, 0.2534, 0.159, 0.324, 0.1469, 0.08321, 0.04456, 0.1179, 0.1137, 0.06557, 0.2296, 0.1984, 0.01642, 0.1273, 0.03623, 0.07169, 0.003725, 0.1045, 0.07971, 0.02067, 0.2103, 0.05777, 0.1463, 0.1105, 0.2418, 0.1709, 0.08819, 0.1099, 0.09456, 0.05185, 0.05031, 0.07397, 0.02471, 0.1307]): _vg.add([_i], _w, 'REPLACE')
_vg = ob_small_herbivore_metal.vertex_groups.new(name='Torso Upper')
for _i, _w in zip([1, 2, 9, 13, 14, 41, 42, 43, 44, 45, 46, 47, 48, 50, 51, 52, 53, 54, 55, 56, 57, 58, 59, 60, 61, 62, 63, 64, 65, 66, 67, 68, 69, 70, 71, 72, 73, 74, 75, 76, 77, 78, 79, 80, 81, 82, 83, 84, 85, 86, 87, 88, 89, 90, 91, 92, 93, 96, 97, 100, 105, 454, 455, 456, 457, 460, 461, 462, 463, 465, 466, 467, 468, 469, 470, 472, 473, 474, 475, 476, 477, 478, 481, 482, 483, 486, 487, 593, 594, 595, 599, 600, 601, 605, 607, 608, 610, 611, 612, 613, 614, 615, 616, 619, 621], [0.02584, 0.02446, 0.04647, 0.01174, 0.007207, 0.4313, 0.1057, 0.05419, 0.05481, 0.05208, 0.05516, 0.4249, 0.7043, 0.593, 0.6032, 0.761, 0.6979, 0.6927, 0.8193, 0.735, 0.7313, 0.8634, 0.8653, 0.9011, 0.8497, 0.8522, 0.8825, 0.8926, 0.8912, 0.9465, 0.9463, 0.9497, 0.9279, 0.928, 0.9299, 0.9452, 0.9502, 0.8695, 0.8628, 0.8858, 0.8487, 0.8488, 0.8493, 0.8505, 0.8971, 0.1908, 0.1391, 0.6061, 0.1278, 0.1166, 0.1112, 0.3012, 0.6078, 0.05961, 0.02235, 0.2069, 0.009215, 0.1175, 0.1937, 0.02379, 0.0225, 0.00337, 0.05228, 0.3158, 0.2535, 0.05119, 0.072, 0.122, 0.1284, 0.009405, 0.09658, 0.1103, 0.008847, 0.03622, 0.07156, 0.04, 0.09505, 0.1089, 0.05311, 0.04239, 0.2947, 0.06692, 0.1346, 0.01749, 0.116, 0.01638, 0.04734, 0.01483, 0.04516, 0.1778, 0.03404, 0.00978, 0.07996, 0.07099, 2.302e-05, 0.04343, 0.007337, 0.06376, 0.07141, 0.01595, 0.002489, 0.1909, 0.02185, 0.07737, 0.06712]): _vg.add([_i], _w, 'REPLACE')
_vg = ob_small_herbivore_metal.vertex_groups.new(name='Neck')
for _i, _w in zip([66, 67, 68, 69, 70, 71, 72, 74, 75, 76, 77, 78, 79, 80, 81, 82, 83, 84, 85, 86, 87, 88, 89, 90, 91, 92, 93, 94, 95, 96, 97, 98, 99, 100, 101, 102, 103, 104, 105, 106, 107, 108, 109, 110, 111, 112, 113, 114, 115, 116, 117, 118, 119, 120, 121, 122, 123, 124, 125, 126, 127, 128, 129, 130, 131, 133, 134, 135, 136, 137, 731, 732, 735, 736, 738, 739, 740, 741, 742, 743, 744, 745, 778, 779, 780, 781, 782, 783, 784, 785], [0.001016, 0.004095, 0.0004836, 0.01624, 0.01724, 0.01844, 0.008375, 0.1244, 0.1317, 0.1061, 0.1423, 0.1426, 0.1419, 0.1423, 0.09495, 0.8034, 0.8564, 0.3837, 0.8643, 0.8764, 0.8808, 0.6903, 0.3828, 0.9216, 0.9479, 0.7696, 0.9302, 0.9423, 0.9313, 0.8605, 0.7826, 0.9101, 0.9256, 0.8541, 0.8398, 0.8517, 0.8108, 0.8713, 0.8565, 0.7622, 0.7794, 0.5146, 0.6696, 0.6846, 0.6435, 0.5372, 0.5332, 0.1895, 0.1965, 0.1105, 0.3107, 0.3196, 0.3533, 0.1218, 0.1255, 0.06579, 0.06357, 0.05457, 0.11, 0.1091, 0.1232, 0.05399, 0.05569, 0.004736, 0.001192, 0.02002, 0.01904, 0.02952, 0.004863, 0.006784, 0.07544, 0.05903, 0.07713, 0.06088, 0.002295, 0.06172, 0.05318, 0.005722, 0.00565, 0.06409, 0.05486, 0.007722, 0.4902, 0.4984, 0.5021, 0.488, 0.4759, 0.3294, 0.3295, 0.3126]): _vg.add([_i], _w, 'REPLACE')
_vg = ob_small_herbivore_metal.vertex_groups.new(name='Head')
for _i, _w in zip([49, 93, 94, 95, 98, 99, 100, 101, 102, 103, 104, 105, 106, 107, 108, 109, 110, 111, 112, 113, 114, 115, 116, 117, 118, 119, 120, 121, 122, 123, 124, 125, 126, 127, 128, 129, 130, 131, 132, 133, 134, 135, 136, 137, 138, 139, 140, 141, 142, 143, 144, 145, 146, 147, 148, 149, 150, 151, 152, 153, 730, 731, 732, 733, 734, 735, 736, 737, 738, 739, 740, 741, 742, 743, 744, 745, 778, 779, 780, 781, 782, 783, 784, 785], [0.9988, 0.02998, 0.01955, 0.044, 0.07629, 0.06555, 0.1089, 0.1508, 0.141, 0.1816, 0.1042, 0.1072, 0.2337, 0.2181, 0.4813, 0.3258, 0.3118, 0.3522, 0.4596, 0.4621, 0.8094, 0.8027, 0.8886, 0.6872, 0.6787, 0.6444, 0.8775, 0.8735, 0.9338, 0.9362, 0.945, 0.8893, 0.8903, 0.876, 0.9457, 0.9439, 0.9725, 0.9743, 0.9773, 0.9648, 0.9653, 0.96, 0.9724, 0.9714, 0.9962, 0.997, 0.9959, 0.9932, 0.9939, 0.9924, 0.9962, 0.9957, 0.9986, 0.9988, 0.9983, 0.9976, 0.9975, 0.9974, 0.9984, 0.9981, 0.9796, 0.9243, 0.9406, 0.9765, 0.9775, 0.9224, 0.9387, 0.9758, 0.9737, 0.938, 0.9465, 0.972, 0.972, 0.9355, 0.9447, 0.9709, 0.5065, 0.4983, 0.4953, 0.5104, 0.5216, 0.6678, 0.6685, 0.685]): _vg.add([_i], _w, 'REPLACE')
_vg = ob_small_herbivore_metal.vertex_groups.new(name='Torso Lower')
for _i, _w in zip([0, 1, 2, 3, 4, 5, 6, 7, 8, 9, 10, 11, 12, 13, 14, 15, 17, 18, 19, 20, 21, 22, 23, 24, 786, 790], [0.932, 0.09096, 0.09069, 0.9401, 0.9094, 0.1929, 0.1914, 0.9091, 0.9398, 0.07236, 0.9058, 0.1162, 0.9311, 0.187, 0.1849, 0.9298, 0.8419, 0.7767, 0.1414, 0.06366, 0.2166, 0.0821, 0.0513, 0.5034, 0.05748, 0.0667]): _vg.add([_i], _w, 'REPLACE')
_vg = ob_small_herbivore_metal.vertex_groups.new(name='Tail Top')
for _i, _w in zip([4, 7, 10, 12, 15, 16, 17, 18, 19, 20, 21, 22, 23, 24, 26, 27, 28, 29, 30, 31, 32, 786, 788, 790, 791], [0.04671, 0.04648, 0.05126, 0.01469, 0.01418, 0.9824, 0.1568, 0.2217, 0.8575, 0.9348, 0.7821, 0.9162, 0.9471, 0.4958, 0.9834, 0.9901, 0.9933, 0.9881, 0.9923, 0.9936, 0.9851, 0.9409, 0.9935, 0.9317, 0.9929]): _vg.add([_i], _w, 'REPLACE')
_vg = ob_small_herbivore_metal.vertex_groups.new(name='Tail Base')
for _i, _w in zip([25, 33, 34, 35, 36, 37, 38, 39, 40, 787, 789], [0.9978, 0.9997, 0.9971, 0.9975, 0.9942, 0.9967, 0.9941, 0.9933, 0.9977, 0.9937, 0.9938]): _vg.add([_i], _w, 'REPLACE')
_vg = ob_small_herbivore_metal.vertex_groups.new(name='Leg L Thigh')
for _i, _w in zip([154, 155, 156, 157, 158, 159, 160, 161, 162, 163, 164, 165, 166, 167, 168, 169, 170, 171, 172, 173, 174, 175, 176, 177, 178, 179, 180, 181, 182, 183, 184, 185, 186, 187, 188, 189, 190, 191, 192, 193, 194, 195, 196, 197, 198, 199, 200, 201, 202, 203, 204, 205, 206, 207, 209, 210, 211, 212, 213, 214, 215], [0.9942, 0.9994, 0.9911, 0.9987, 0.9962, 0.9982, 0.9924, 0.997, 0.9907, 0.9973, 0.996, 0.9992, 0.9944, 0.9993, 0.9956, 0.9976, 0.9986, 0.7393, 0.9992, 0.9993, 0.998, 0.9981, 0.999, 0.9981, 0.9963, 0.9979, 0.999, 0.9964, 0.9971, 0.999, 0.9394, 0.9342, 0.8951, 0.9045, 0.9585, 0.9157, 0.9568, 0.9624, 0.6155, 0.5948, 0.5112, 0.5834, 0.7867, 0.5856, 0.7634, 0.7861, 0.1191, 0.5154, 0.3041, 0.4053, 0.6509, 0.3917, 0.5509, 0.5732, 0.09767, 0.1098, 0.1211, 0.13, 0.1349, 0.0957, 0.1162]): _vg.add([_i], _w, 'REPLACE')
_vg = ob_small_herbivore_metal.vertex_groups.new(name='Leg L Midsection')
for _i, _w in zip([171, 184, 185, 186, 187, 188, 189, 190, 191, 192, 193, 194, 195, 196, 197, 198, 199, 200, 201, 202, 203, 204, 205, 206, 207, 208, 209, 210, 211, 212, 213, 214, 215, 216, 217, 218, 219, 220, 221, 222, 223, 224, 225, 226, 227, 228, 229, 230, 231, 232, 233, 234, 235, 236, 237, 238, 239, 240, 241, 242, 243, 244, 245, 246, 247, 248, 249, 250, 251, 252, 253, 254, 255, 256, 257, 258, 259, 260, 261, 262, 263, 265, 266, 267, 268, 269, 270, 271], [0.2606, 0.06054, 0.06583, 0.1048, 0.09542, 0.033, 0.08425, 0.03634, 0.02515, 0.3844, 0.4051, 0.4886, 0.4163, 0.2132, 0.4143, 0.2366, 0.2139, 0.8804, 0.4845, 0.6956, 0.5944, 0.349, 0.6081, 0.449, 0.4267, 0.985, 0.902, 0.8899, 0.8783, 0.8697, 0.8647, 0.9042, 0.8838, 0.8602, 0.9818, 0.9902, 0.9874, 0.9929, 0.9916, 0.9834, 0.9873, 0.7638, 0.7784, 0.9327, 0.9134, 0.8935, 0.9235, 0.748, 0.8118, 0.3276, 0.7169, 0.8619, 0.8367, 0.798, 0.842, 0.7026, 0.7562, 0.2002, 0.4999, 0.4561, 0.4397, 0.2673, 0.444, 0.512, 0.5295, 0.3584, 0.2066, 0.2124, 0.1538, 0.2047, 0.4004, 0.353, 0.04464, 0.1323, 0.2836, 0.1051, 0.1142, 0.09483, 0.1061, 0.3457, 0.2634, 0.08597, 0.01839, 0.02717, 0.01093, 0.01557, 0.093, 0.06829]): _vg.add([_i], _w, 'REPLACE')
_vg = ob_small_herbivore_metal.vertex_groups.new(name='Leg L Shin')
for _i, _w in zip([216, 224, 225, 226, 227, 228, 229, 230, 231, 232, 233, 234, 235, 236, 237, 238, 239, 240, 241, 242, 243, 244, 245, 246, 247, 248, 249, 250, 251, 252, 253, 254, 255, 256, 257, 258, 259, 260, 261, 262, 263, 264, 265, 266, 267, 268, 269, 270, 271, 272, 273, 274, 275, 276, 277, 278, 279, 280, 281, 282, 283, 284, 286, 288, 289, 290, 291, 292, 293, 762, 763, 764, 765, 766, 767, 768, 769], [0.1391, 0.2357, 0.221, 0.06656, 0.08578, 0.1061, 0.07592, 0.2514, 0.1877, 0.6721, 0.2825, 0.1377, 0.1629, 0.2018, 0.1577, 0.2969, 0.2434, 0.7994, 0.4996, 0.5438, 0.5601, 0.7326, 0.5559, 0.4875, 0.4702, 0.641, 0.7932, 0.7874, 0.846, 0.7951, 0.5991, 0.6466, 0.9519, 0.8672, 0.7158, 0.8947, 0.8855, 0.9049, 0.8937, 0.6538, 0.7362, 0.9742, 0.9131, 0.9654, 0.9609, 0.9691, 0.9668, 0.9063, 0.9312, 0.1485, 0.9665, 0.9914, 0.9869, 0.9803, 0.9864, 0.9682, 0.9731, 0.02621, 0.7751, 0.7524, 0.1212, 0.4873, 0.0159, 0.09799, 0.0009814, 0.5423, 0.5192, 0.08602, 0.4293, 0.4841, 0.4964, 0.5613, 0.8696, 0.4945, 0.8832, 0.5508, 0.7368]): _vg.add([_i], _w, 'REPLACE')
_vg = ob_small_herbivore_metal.vertex_groups.new(name='Leg L Target')
_vg = ob_small_herbivore_metal.vertex_groups.new(name='Leg L IK')
_vg = ob_small_herbivore_metal.vertex_groups.new(name='Leg L Foot')
for _i, _w in zip([272, 273, 278, 279, 280, 281, 282, 283, 284, 285, 286, 287, 288, 289, 290, 291, 292, 293, 294, 295, 296, 297, 298, 299, 300, 301, 302, 303, 762, 763, 764, 765, 766, 767, 768, 769], [0.8515, 0.01307, 0.008949, 0.0001724, 0.9618, 0.2249, 0.2476, 0.8788, 0.5127, 0.9899, 0.967, 0.9991, 0.902, 0.9745, 0.4577, 0.4808, 0.914, 0.5707, 0.9766, 0.9773, 0.9926, 0.9926, 0.981, 0.9951, 0.9994, 0.9951, 0.9963, 0.9805, 0.4994, 0.4875, 0.4257, 0.1238, 0.4836, 0.1125, 0.4394, 0.2564]): _vg.add([_i], _w, 'REPLACE')
_vg = ob_small_herbivore_metal.vertex_groups.new(name='Leg R Thigh')
for _i, _w in zip([304, 305, 306, 307, 308, 309, 310, 311, 312, 313, 314, 315, 316, 317, 318, 319, 320, 321, 322, 323, 324, 325, 326, 327, 328, 329, 330, 331, 332, 333, 334, 335, 336, 337, 338, 339, 340, 341, 342, 343, 344, 345, 346, 347, 348, 349, 350, 351, 352, 353, 354, 355, 356, 357, 359, 360, 361, 362, 363, 364, 365], [0.9942, 0.9994, 0.9911, 0.9987, 0.9962, 0.9982, 0.9924, 0.997, 0.9907, 0.9973, 0.996, 0.9992, 0.9944, 0.9993, 0.9956, 0.9976, 0.9986, 0.7393, 0.9992, 0.9993, 0.998, 0.9981, 0.999, 0.9981, 0.9963, 0.9979, 0.999, 0.9964, 0.9971, 0.999, 0.9394, 0.9342, 0.8951, 0.9045, 0.9585, 0.9157, 0.9568, 0.9624, 0.6155, 0.5948, 0.5112, 0.5834, 0.7867, 0.5856, 0.7634, 0.7861, 0.1191, 0.5154, 0.3041, 0.4053, 0.6509, 0.3917, 0.5509, 0.5732, 0.09767, 0.1098, 0.1211, 0.1301, 0.1349, 0.09571, 0.1162]): _vg.add([_i], _w, 'REPLACE')
_vg = ob_small_herbivore_metal.vertex_groups.new(name='Leg R Midsection')
for _i, _w in zip([321, 334, 335, 336, 337, 338, 339, 340, 341, 342, 343, 344, 345, 346, 347, 348, 349, 350, 351, 352, 353, 354, 355, 356, 357, 358, 359, 360, 361, 362, 363, 364, 365, 366, 367, 368, 369, 370, 371, 372, 373, 374, 375, 376, 377, 378, 379, 380, 381, 382, 383, 384, 385, 386, 387, 388, 389, 390, 391, 392, 393, 394, 395, 396, 397, 398, 399, 400, 401, 402, 403, 404, 405, 406, 407, 408, 409, 410, 411, 412, 413, 415, 416, 417, 418, 419, 420, 421], [0.2606, 0.06053, 0.06582, 0.1048, 0.09542, 0.03301, 0.08426, 0.03634, 0.02516, 0.3843, 0.4051, 0.4886, 0.4163, 0.2132, 0.4143, 0.2366, 0.2139, 0.8804, 0.4845, 0.6956, 0.5944, 0.349, 0.6081, 0.449, 0.4267, 0.985, 0.902, 0.8899, 0.8783, 0.8696, 0.8647, 0.9042, 0.8838, 0.8602, 0.9818, 0.9902, 0.9874, 0.9929, 0.9916, 0.9834, 0.9873, 0.7638, 0.7784, 0.9327, 0.9134, 0.8934, 0.9234, 0.7481, 0.8118, 0.3276, 0.7169, 0.862, 0.8367, 0.798, 0.842, 0.7026, 0.7562, 0.2002, 0.4999, 0.4561, 0.4397, 0.2673, 0.444, 0.512, 0.5295, 0.3584, 0.2066, 0.2124, 0.1539, 0.2047, 0.4004, 0.353, 0.04462, 0.1323, 0.2835, 0.1051, 0.1142, 0.09485, 0.1061, 0.3457, 0.2634, 0.08596, 0.01839, 0.02716, 0.01095, 0.01558, 0.093, 0.0683]): _vg.add([_i], _w, 'REPLACE')
_vg = ob_small_herbivore_metal.vertex_groups.new(name='Leg R Shin')
for _i, _w in zip([366, 374, 375, 376, 377, 378, 379, 380, 381, 382, 383, 384, 385, 386, 387, 388, 389, 390, 391, 392, 393, 394, 395, 396, 397, 398, 399, 400, 401, 402, 403, 404, 405, 406, 407, 408, 409, 410, 411, 412, 413, 414, 415, 416, 417, 418, 419, 420, 421, 422, 423, 424, 425, 426, 427, 428, 429, 430, 431, 432, 433, 434, 436, 438, 439, 440, 441, 442, 443, 770, 771, 772, 773, 774, 775, 776, 777], [0.1391, 0.2357, 0.221, 0.06656, 0.08578, 0.1061, 0.07593, 0.2514, 0.1877, 0.6721, 0.2825, 0.1377, 0.1629, 0.2018, 0.1577, 0.2969, 0.2434, 0.7995, 0.4996, 0.5438, 0.5601, 0.7326, 0.5559, 0.4875, 0.4702, 0.6411, 0.7932, 0.7874, 0.846, 0.7951, 0.5991, 0.6466, 0.9519, 0.8672, 0.7158, 0.8947, 0.8855, 0.9049, 0.8937, 0.6538, 0.7362, 0.9742, 0.9131, 0.9654, 0.9609, 0.9691, 0.9668, 0.9063, 0.9312, 0.1484, 0.9665, 0.9914, 0.9869, 0.9803, 0.9864, 0.9682, 0.9731, 0.02618, 0.7751, 0.7524, 0.1212, 0.4873, 0.01592, 0.09798, 0.0009651, 0.5423, 0.5192, 0.08603, 0.4293, 0.4841, 0.4963, 0.5613, 0.8696, 0.4945, 0.8832, 0.5508, 0.7368]): _vg.add([_i], _w, 'REPLACE')
_vg = ob_small_herbivore_metal.vertex_groups.new(name='Leg R Target')
_vg = ob_small_herbivore_metal.vertex_groups.new(name='Leg R IK')
_vg = ob_small_herbivore_metal.vertex_groups.new(name='Leg R Foot')
for _i, _w in zip([422, 423, 428, 429, 430, 431, 432, 433, 434, 435, 436, 437, 438, 439, 440, 441, 442, 443, 444, 445, 446, 447, 448, 449, 450, 451, 452, 453, 770, 771, 772, 773, 774, 775, 776, 777], [0.8515, 0.01307, 0.008949, 0.0001764, 0.9619, 0.2249, 0.2476, 0.8788, 0.5127, 0.9899, 0.967, 0.9991, 0.902, 0.9745, 0.4577, 0.4808, 0.914, 0.5707, 0.9766, 0.9773, 0.9926, 0.9926, 0.981, 0.9951, 0.9994, 0.9951, 0.9963, 0.9804, 0.4994, 0.4875, 0.4258, 0.1238, 0.4836, 0.1125, 0.4394, 0.2564]): _vg.add([_i], _w, 'REPLACE')
_vg = ob_small_herbivore_metal.vertex_groups.new(name='Arm L Shoulder')
for _i, _w in zip([1, 5, 6, 11, 13, 41, 42, 45, 46, 47, 48, 51, 52, 53, 54, 55, 56, 59, 60, 62, 63, 64, 454, 455, 456, 457, 458, 459, 460, 461, 462, 463, 464, 465, 466, 467, 468, 469, 470, 471, 472, 473, 474, 475, 476, 477, 478, 479, 480, 481, 482, 483, 484, 485, 486, 487, 488, 489, 490, 491, 492, 493, 494, 495, 496, 497, 498, 499, 500, 501, 502, 503, 504, 505, 506, 507, 509, 510, 511, 512, 513, 514, 515], [0.06508, 0.166, 0.01244, 0.05046, 0.1812, 0.377, 0.1776, 0.8589, 0.9126, 0.02697, 0.08861, 0.3451, 0.06607, 0.01664, 0.1996, 0.06384, 0.2126, 0.1071, 0.009038, 0.08797, 0.03075, 0.07409, 0.8868, 0.5826, 0.5772, 0.5346, 0.9026, 0.8844, 0.8532, 0.7909, 0.7754, 0.6914, 0.9547, 0.8048, 0.7982, 0.5519, 0.8613, 0.8339, 0.6285, 0.6693, 0.7435, 0.5355, 0.6201, 0.7719, 0.6162, 0.534, 0.8218, 0.924, 0.8501, 0.7244, 0.8748, 0.6353, 0.8353, 0.8765, 0.7335, 0.744, 0.7786, 0.7666, 0.9329, 0.8544, 0.5589, 0.5798, 0.413, 0.4963, 0.6956, 0.4864, 0.7725, 0.8193, 0.1314, 0.5043, 0.2559, 0.3623, 0.588, 0.3446, 0.57, 0.7201, 0.08792, 0.1204, 0.1389, 0.1659, 0.1622, 0.08292, 0.1362]): _vg.add([_i], _w, 'REPLACE')
_vg = ob_small_herbivore_metal.vertex_groups.new(name='Arm L Midsection')
for _i, _w in zip([454, 456, 458, 460, 462, 466, 468, 471, 478, 481, 482, 484, 485, 486, 487, 488, 489, 490, 491, 492, 493, 494, 495, 496, 497, 498, 499, 500, 501, 502, 503, 504, 505, 506, 507, 508, 509, 510, 511, 512, 513, 514, 515, 516, 517, 518, 519, 520, 521, 522, 523, 524, 525, 526, 527, 528, 529, 530, 531, 532, 533, 534, 535, 536, 537, 538, 539, 540, 541, 542, 543, 544, 545, 546, 547, 548, 549, 550, 551, 552, 553, 554, 555, 556, 557, 558, 559, 560, 561, 562, 563, 565, 566, 567, 568, 569, 570, 571], [0.0001768, 0.05282, 0.05353, 0.06162, 0.05967, 0.0268, 0.07464, 0.3201, 0.006045, 0.004629, 0.001738, 0.1327, 0.1089, 0.2224, 0.1945, 0.1994, 0.2079, 0.06151, 0.1311, 0.4338, 0.4169, 0.5705, 0.4818, 0.298, 0.5035, 0.2259, 0.1772, 0.8652, 0.4937, 0.7332, 0.6226, 0.4078, 0.6484, 0.4292, 0.2778, 0.9669, 0.9114, 0.8732, 0.8529, 0.832, 0.8335, 0.9169, 0.8631, 0.7591, 0.9727, 0.9533, 0.9586, 0.9836, 0.9748, 0.9836, 0.9846, 0.6474, 0.6978, 0.4523, 0.7093, 0.835, 0.7682, 0.7343, 0.7574, 0.2871, 0.6171, 0.4773, 0.5297, 0.7399, 0.5545, 0.6824, 0.6806, 0.1837, 0.3449, 0.3495, 0.2315, 0.4252, 0.4029, 0.4611, 0.373, 0.2476, 0.215, 0.1554, 0.2815, 0.3044, 0.348, 0.2801, 0.04643, 0.1254, 0.1942, 0.1444, 0.109, 0.2052, 0.2023, 0.2968, 0.2293, 0.04954, 0.08563, 0.06213, 0.11, 0.1164, 0.08411, 0.1055]): _vg.add([_i], _w, 'REPLACE')
_vg = ob_small_herbivore_metal.vertex_groups.new(name='Arm L Forearm')
for _i, _w in zip([508, 516, 518, 519, 524, 525, 526, 527, 528, 529, 530, 531, 532, 533, 534, 535, 536, 537, 538, 539, 540, 541, 542, 543, 544, 545, 546, 547, 548, 549, 550, 551, 552, 553, 554, 555, 556, 557, 558, 559, 560, 561, 562, 563, 564, 565, 566, 567, 568, 569, 570, 571, 572, 573, 574, 575, 576, 577, 578, 579, 580, 581, 582, 583, 584, 585, 586, 587, 588, 589, 590, 591, 746, 747, 748, 749, 750, 751, 752, 753], [0.00541, 0.2392, 0.03858, 0.02382, 0.3513, 0.3009, 0.5471, 0.2896, 0.1643, 0.2313, 0.2649, 0.2417, 0.7118, 0.3817, 0.5225, 0.4697, 0.2597, 0.4453, 0.3168, 0.3186, 0.8149, 0.654, 0.65, 0.7677, 0.5747, 0.5968, 0.5382, 0.6266, 0.7512, 0.7842, 0.8433, 0.7184, 0.6951, 0.6513, 0.7196, 0.9494, 0.8729, 0.8045, 0.8544, 0.8892, 0.7947, 0.797, 0.7024, 0.7705, 0.9536, 0.9485, 0.9126, 0.9351, 0.89, 0.8826, 0.9149, 0.8944, 0.1647, 0.9458, 0.9657, 0.9566, 0.9861, 0.9747, 0.9569, 0.9713, 0.09702, 0.5264, 0.4758, 0.6935, 0.5616, 0.08915, 0.1791, 0.0628, 0.006559, 0.3326, 0.003578, 0.08318, 0.523, 0.5214, 0.5592, 0.7162, 0.5752, 0.7461, 0.8398, 0.7682]): _vg.add([_i], _w, 'REPLACE')
_vg = ob_small_herbivore_metal.vertex_groups.new(name='Arm L Target')
_vg = ob_small_herbivore_metal.vertex_groups.new(name='Arm L IK')
_vg = ob_small_herbivore_metal.vertex_groups.new(name='Arm L Hand')
for _i, _w in zip([564, 572, 573, 574, 575, 578, 580, 581, 582, 583, 584, 585, 586, 587, 588, 589, 590, 591, 746, 747, 748, 749, 750, 751, 752, 753], [0.04001, 0.8353, 0.05385, 0.009092, 0.03147, 0.03263, 0.9029, 0.4733, 0.5241, 0.3063, 0.4381, 0.9108, 0.8208, 0.9372, 0.9717, 0.6673, 0.9732, 0.9168, 0.4717, 0.4784, 0.4376, 0.2778, 0.4104, 0.2412, 0.1532, 0.219]): _vg.add([_i], _w, 'REPLACE')
_vg = ob_small_herbivore_metal.vertex_groups.new(name='Arm R Shoulder')
for _i, _w in zip([2, 5, 6, 11, 14, 41, 42, 43, 44, 47, 48, 50, 52, 53, 54, 55, 57, 58, 60, 61, 63, 65, 592, 593, 594, 595, 596, 597, 598, 599, 600, 601, 602, 603, 604, 605, 606, 607, 608, 609, 610, 611, 612, 613, 614, 615, 616, 617, 618, 619, 620, 621, 622, 623, 624, 625, 626, 627, 628, 629, 630, 631, 632, 633, 634, 635, 636, 637, 638, 639, 640, 641, 642, 643, 644, 645, 647, 648, 649, 650, 651, 652, 653], [0.06507, 0.01271, 0.1659, 0.05019, 0.182, 0.02953, 0.1763, 0.8544, 0.9129, 0.3874, 0.09241, 0.3607, 0.0681, 0.1905, 0.01527, 0.05919, 0.2141, 0.1103, 0.0117, 0.08874, 0.02689, 0.07592, 0.9443, 0.7563, 0.8647, 0.6734, 0.9256, 0.9309, 0.9009, 0.8631, 0.8828, 0.7924, 0.9714, 0.8914, 0.9038, 0.7016, 0.8944, 0.8958, 0.7924, 0.6753, 0.849, 0.6796, 0.7391, 0.8623, 0.8496, 0.6886, 0.8837, 0.9537, 0.9265, 0.8205, 0.9184, 0.7821, 0.8565, 0.8859, 0.7634, 0.7888, 0.7912, 0.7822, 0.9362, 0.8627, 0.5625, 0.5821, 0.4228, 0.51, 0.7001, 0.4928, 0.7735, 0.8219, 0.1315, 0.5056, 0.2613, 0.3704, 0.5914, 0.3491, 0.5706, 0.722, 0.08804, 0.1224, 0.1406, 0.1682, 0.1653, 0.08308, 0.137]): _vg.add([_i], _w, 'REPLACE')
_vg = ob_small_herbivore_metal.vertex_groups.new(name='Arm R Midsection')
for _i, _w in zip([592, 594, 596, 598, 600, 604, 606, 609, 615, 616, 619, 620, 622, 623, 624, 625, 626, 627, 628, 629, 630, 631, 632, 633, 634, 635, 636, 637, 638, 639, 640, 641, 642, 643, 644, 645, 646, 647, 648, 649, 650, 651, 652, 653, 654, 655, 656, 657, 658, 659, 660, 661, 662, 663, 664, 665, 666, 667, 668, 669, 670, 671, 672, 673, 674, 675, 676, 677, 678, 679, 680, 681, 682, 683, 684, 685, 686, 687, 688, 689, 690, 691, 692, 693, 694, 695, 696, 697, 698, 699, 700, 701, 703, 704, 705, 706, 707, 708, 709], [0.0008454, 0.05437, 0.05359, 0.06188, 0.06032, 0.02821, 0.07472, 0.3214, 0.001677, 0.006945, 0.006206, 0.002297, 0.1334, 0.1092, 0.2228, 0.1952, 0.1989, 0.2077, 0.06163, 0.1308, 0.4353, 0.4168, 0.571, 0.4829, 0.2969, 0.5028, 0.2259, 0.1765, 0.8675, 0.4938, 0.7338, 0.6238, 0.4065, 0.6474, 0.4291, 0.2771, 0.9691, 0.912, 0.8738, 0.8541, 0.8304, 0.8319, 0.917, 0.8627, 0.7289, 0.9753, 0.9583, 0.9469, 0.9795, 0.9732, 0.9835, 0.9817, 0.6276, 0.6966, 0.5626, 0.4632, 0.8156, 0.7696, 0.7318, 0.744, 0.2639, 0.6125, 0.494, 0.4498, 0.7203, 0.5586, 0.6798, 0.6697, 0.1651, 0.3252, 0.3386, 0.2019, 0.4174, 0.3742, 0.4603, 0.3814, 0.2269, 0.2011, 0.1367, 0.2791, 0.2371, 0.3509, 0.2914, 0.02943, 0.1106, 0.1747, 0.1327, 0.09604, 0.2041, 0.1657, 0.3017, 0.2416, 0.02825, 0.07785, 0.05463, 0.1135, 0.1033, 0.0923, 0.1181]): _vg.add([_i], _w, 'REPLACE')
_vg = ob_small_herbivore_metal.vertex_groups.new(name='Arm R Forearm')
for _i, _w in zip([646, 654, 656, 657, 662, 663, 664, 665, 666, 667, 668, 669, 670, 671, 672, 673, 674, 675, 676, 677, 678, 679, 680, 681, 682, 683, 684, 685, 686, 687, 688, 689, 690, 691, 692, 693, 694, 695, 696, 697, 698, 699, 700, 701, 702, 703, 704, 705, 706, 707, 708, 709, 710, 711, 712, 713, 714, 715, 716, 717, 718, 719, 720, 721, 722, 723, 724, 725, 726, 727, 728, 729, 754, 755, 756, 757, 758, 759, 760, 761], [0.002395, 0.2698, 0.02886, 0.04849, 0.3715, 0.3024, 0.437, 0.5359, 0.1835, 0.2298, 0.2673, 0.2549, 0.7353, 0.3866, 0.5058, 0.5497, 0.2792, 0.4412, 0.3194, 0.3294, 0.8339, 0.674, 0.661, 0.7975, 0.5824, 0.6255, 0.5389, 0.6181, 0.7722, 0.7982, 0.8622, 0.7207, 0.7624, 0.6483, 0.7081, 0.9586, 0.8882, 0.8244, 0.8662, 0.9024, 0.7957, 0.8336, 0.6975, 0.758, 0.9648, 0.9596, 0.9205, 0.943, 0.8865, 0.8957, 0.9066, 0.8816, 0.2149, 0.9507, 0.9702, 0.9674, 0.9854, 0.9759, 0.9575, 0.9699, 0.1076, 0.5759, 0.7244, 0.6996, 0.5691, 0.0916, 0.18, 0.0778, 0.01574, 0.3355, 0.0066, 0.08373, 0.5246, 0.5292, 0.5899, 0.8459, 0.5749, 0.773, 0.8425, 0.7725]): _vg.add([_i], _w, 'REPLACE')
_vg = ob_small_herbivore_metal.vertex_groups.new(name='Arm R Target')
_vg = ob_small_herbivore_metal.vertex_groups.new(name='Arm R IK')
_vg = ob_small_herbivore_metal.vertex_groups.new(name='Arm R Hand')
for _i, _w in zip([702, 710, 711, 712, 713, 716, 717, 718, 719, 720, 721, 722, 723, 724, 725, 726, 727, 728, 729, 754, 755, 756, 757, 758, 759, 760, 761], [0.01832, 0.785, 0.04894, 0.0009398, 0.01062, 0.03129, 0.0002613, 0.8924, 0.4239, 0.2755, 0.3002, 0.4306, 0.9084, 0.8198, 0.9222, 0.9671, 0.6644, 0.9717, 0.9162, 0.4698, 0.4707, 0.4017, 0.143, 0.4101, 0.2124, 0.1501, 0.2153]): _vg.add([_i], _w, 'REPLACE')
_m = ob_small_herbivore_metal.modifiers.new('Armature', 'ARMATURE')
_m.object = ob_small_herbivore_metal_armeture

# ---- collection membership
col_collection_1.objects.link(ob_small_herbivore_metal_armeture)
col_collection_1.objects.link(ob_small_herbivore_metal)

# ---- scene / render settings (as saved in the file)
scene.frame_start = 1; scene.frame_end = 250; scene.frame_set(0)
scene.render.engine = 'BLENDER_EEVEE_NEXT'
scene.render.resolution_percentage = 50
scene.render.dither_intensity = 0.0
scene.cycles.use_denoising = False
scene.cycles.samples = 128
scene.cycles.sampling_pattern = 'TABULATED_SOBOL'
scene.cycles.light_sampling_threshold = 0.0
scene.cycles.use_adaptive_sampling = False
scene.cycles.use_light_tree = False
scene.cycles.blur_glossy = 0.0
scene.cycles.sample_clamp_indirect = 0.0
scene.view_settings.view_transform = 'Standard'
bpy.context.view_layer.update()

# ---- added for rendering (the .blend has no active camera and no usable light): camera, sun
cam_auto = bpy.data.cameras.new('AutoCamera')
cam_auto.lens = 50.0
cam_auto.sensor_width = 36.0
cam_auto.clip_end = 1000.0
ob_auto_camera = bpy.data.objects.new('AutoCamera', cam_auto)
scene.collection.objects.link(ob_auto_camera)
ob_auto_camera.location = (10.5735, -13.3395, 11.2022)
ob_auto_camera.rotation_euler = (1.09748, -7.21219e-08, 0.694738)
scene.camera = ob_auto_camera
light_auto_sun = bpy.data.lights.new('AutoSun', 'SUN')
light_auto_sun.energy = 3.0
light_auto_sun.angle = 0.0523599
ob_auto_sun = bpy.data.objects.new('AutoSun', light_auto_sun)
scene.collection.objects.link(ob_auto_sun)
ob_auto_sun.rotation_euler = (0.872665, 0.174533, 0.523599)
bpy.context.view_layer.update()

